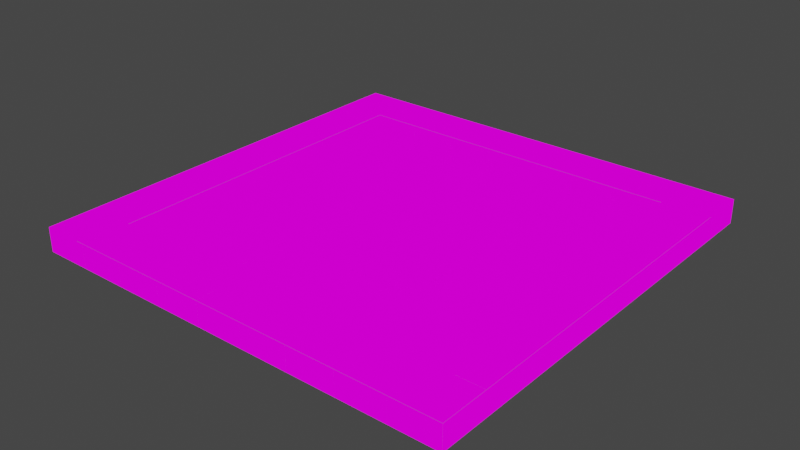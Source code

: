# Source: Canvas.blend  (saved by Blender 3.2.14; exported with 4.5.12 LTS)
import bpy
from mathutils import Matrix  # noqa: F401  (used for matrix-valued properties, if any)

bpy.ops.wm.read_factory_settings(use_empty=True)
scene = bpy.context.scene
scene.name = 'Scene'

# ---- collections
col_collection = bpy.data.collections.new('Collection'); scene.collection.children.link(col_collection)

# ---- images (referenced by path relative to the original .blend; pixels are not part of the script)
import os
ASSET_DIR = os.environ.get("B2B_ASSET_DIR", "")  # directory of the original .blend (textures are referenced by path, not embedded)
HERE = os.path.dirname(os.path.abspath(__file__))  # packed textures are extracted next to this script under _unpacked/

def load_image(name, relpath, width, height, colorspace="sRGB"):
    """Load a texture the original file referenced (path relative to the .blend, or extracted next to this script)."""
    p = next((c for c in (os.path.join(HERE, relpath), os.path.join(ASSET_DIR, relpath)) if relpath and os.path.exists(c)), "")
    if p:
        img = bpy.data.images.load(p, check_existing=True)
        img.name = name
    else:  # same state as the original file: an image datablock whose file is absent (Cycles renders it pink)
        img = bpy.data.images.new(name, width, height)
        img.source = "FILE"
        img.filepath = "//" + (relpath or name)
    img.colorspace_settings.name = colorspace
    return img
img_world_textures_png = load_image('World Textures.png', 'GitHub/CubeArtJam/Assets/World Textures.png', 1024, 1024, 'sRGB')
img_world_textures_png_001 = load_image('World Textures.png.001', 'GitHub/CubeArtJam/Assets/World Textures.png', 1024, 1024, 'sRGB')
img_world_textures_png_002 = load_image('World Textures.png.002', 'GitHub/CubeArtJam/Assets/World Textures.png', 1024, 1024, 'sRGB')
img_world_textures_png_003 = load_image('World Textures.png.003', 'GitHub/CubeArtJam/Assets/World Textures.png', 1024, 1024, 'sRGB')
img_world_textures_png_004 = load_image('World Textures.png.004', 'GitHub/CubeArtJam/Assets/World Textures.png', 1024, 1024, 'sRGB')
img_world_textures_png_005 = load_image('World Textures.png.005', 'GitHub/CubeArtJam/Assets/World Textures.png', 1024, 1024, 'sRGB')
img_world_textures_png_006 = load_image('World Textures.png.006', 'GitHub/CubeArtJam/Assets/World Textures.png', 1024, 1024, 'sRGB')
img_world_textures_png_007 = load_image('World Textures.png.007', 'GitHub/CubeArtJam/Assets/World Textures.png', 1024, 1024, 'sRGB')
img_world_textures_png_008 = load_image('World Textures.png.008', 'GitHub/CubeArtJam/Assets/World Textures.png', 1024, 1024, 'sRGB')
img_world_textures_png_013 = load_image('World Textures.png.013', 'GitHub/CubeArtJam/Assets/World Textures.png', 1024, 1024, 'sRGB')
img_world_textures_png_014 = load_image('World Textures.png.014', 'GitHub/CubeArtJam/Assets/World Textures.png', 1024, 1024, 'sRGB')

# ---- materials (node trees are filled in below, after node groups)
mat_canvas_1 = bpy.data.materials.new('Canvas 1')
mat_canvas_1.use_transparent_shadow = False
mat_canvas_2 = bpy.data.materials.new('Canvas 2')
mat_canvas_2.use_transparent_shadow = False
mat_frame_edge_001 = bpy.data.materials.new('Frame Edge.001')
mat_frame_edge_001.use_transparent_shadow = False
mat_frame_edge = bpy.data.materials.new('Frame Edge')
mat_frame_edge.use_transparent_shadow = False
mat_canvas_edge_1 = bpy.data.materials.new('Canvas Edge 1')
mat_canvas_edge_1.use_transparent_shadow = False
mat_canvas_edge_2 = bpy.data.materials.new('Canvas Edge 2')
mat_canvas_edge_2.use_transparent_shadow = False
mat_frame_corner_1 = bpy.data.materials.new('Frame Corner 1')
mat_frame_corner_1.use_transparent_shadow = False
mat_frame_corner_2 = bpy.data.materials.new('Frame Corner 2')
mat_frame_corner_2.use_transparent_shadow = False
mat_frame_edge_002 = bpy.data.materials.new('Frame Edge.002')
mat_frame_edge_002.use_transparent_shadow = False
mat_frame_edge_003 = bpy.data.materials.new('Frame Edge.003')
mat_frame_edge_003.use_transparent_shadow = False
mat_frame_edge_004 = bpy.data.materials.new('Frame Edge.004')
mat_frame_edge_004.use_transparent_shadow = False
mat_frame_edge_005 = bpy.data.materials.new('Frame Edge.005')
mat_frame_edge_005.use_transparent_shadow = False
mat_frame_edge_006 = bpy.data.materials.new('Frame Edge.006')
mat_frame_edge_006.use_transparent_shadow = False
mat_frame_edge_007 = bpy.data.materials.new('Frame Edge.007')
mat_frame_edge_007.use_transparent_shadow = False
mat_frame_edge_008 = bpy.data.materials.new('Frame Edge.008')
mat_frame_edge_008.use_transparent_shadow = False
mat_frame_edge_009 = bpy.data.materials.new('Frame Edge.009')
mat_frame_edge_009.use_transparent_shadow = False
mat_frame_edge_010 = bpy.data.materials.new('Frame Edge.010')
mat_frame_edge_010.use_transparent_shadow = False
mat_frame_edge_011 = bpy.data.materials.new('Frame Edge.011')
mat_frame_edge_011.use_transparent_shadow = False
mat_frame_edge_012 = bpy.data.materials.new('Frame Edge.012')
mat_frame_edge_012.use_transparent_shadow = False
mat_frame_edge_013 = bpy.data.materials.new('Frame Edge.013')
mat_frame_edge_013.use_transparent_shadow = False
mat_frame_edge_014 = bpy.data.materials.new('Frame Edge.014')
mat_frame_edge_014.use_transparent_shadow = False
mat_frame_edge_015 = bpy.data.materials.new('Frame Edge.015')
mat_frame_edge_015.use_transparent_shadow = False
mat_frame_edge_016 = bpy.data.materials.new('Frame Edge.016')
mat_frame_edge_016.use_transparent_shadow = False
mat_frame_edge_017 = bpy.data.materials.new('Frame Edge.017')
mat_frame_edge_017.use_transparent_shadow = False
mat_canvas_corner_1 = bpy.data.materials.new('Canvas Corner 1')
mat_canvas_corner_1.use_transparent_shadow = False
mat_canvas_edge_2_001 = bpy.data.materials.new('Canvas Edge 2.001')
mat_canvas_edge_2_001.use_transparent_shadow = False
mat_canvas_edge_2_002 = bpy.data.materials.new('Canvas Edge 2.002')
mat_canvas_edge_2_002.use_transparent_shadow = False

# ---- material node trees
mat_canvas_1.use_nodes = True; mat_canvas_1.node_tree.nodes.clear()
_N = mat_canvas_1.node_tree.nodes; _L = mat_canvas_1.node_tree.links
n0 = _N.new('ShaderNodeOutputMaterial'); n0.name = 'Material Output'; n0.location = (300, 300)
n1 = _N.new('ShaderNodeEmission'); n1.name = 'Emission'; n1.location = (10, 300)
n2 = _N.new('ShaderNodeTexImage'); n2.name = 'Image Texture'; n2.location = (-280, 260)
n2.image = img_world_textures_png
n2.interpolation = 'Closest'
_L.new(n1.outputs[0], n0.inputs[0])
_L.new(n2.outputs[0], n1.inputs[0])
n0.is_active_output = True
mat_canvas_2.use_nodes = True; mat_canvas_2.node_tree.nodes.clear()
_N = mat_canvas_2.node_tree.nodes; _L = mat_canvas_2.node_tree.links
n0 = _N.new('ShaderNodeOutputMaterial'); n0.name = 'Material Output'; n0.location = (300, 300)
n1 = _N.new('ShaderNodeEmission'); n1.name = 'Emission'; n1.location = (10, 300)
n2 = _N.new('ShaderNodeTexImage'); n2.name = 'Image Texture'; n2.location = (-280, 260)
n2.image = img_world_textures_png
n2.interpolation = 'Closest'
_L.new(n1.outputs[0], n0.inputs[0])
_L.new(n2.outputs[0], n1.inputs[0])
n0.is_active_output = True
mat_frame_edge_001.use_nodes = True; mat_frame_edge_001.node_tree.nodes.clear()
_N = mat_frame_edge_001.node_tree.nodes; _L = mat_frame_edge_001.node_tree.links
n0 = _N.new('ShaderNodeOutputMaterial'); n0.name = 'Material Output'; n0.location = (300, 300)
n1 = _N.new('ShaderNodeEmission'); n1.name = 'Emission'; n1.location = (10, 300)
n2 = _N.new('ShaderNodeTexImage'); n2.name = 'Image Texture'; n2.location = (-280, 260)
n2.image = img_world_textures_png
n2.interpolation = 'Closest'
_L.new(n1.outputs[0], n0.inputs[0])
_L.new(n2.outputs[0], n1.inputs[0])
n0.is_active_output = True
mat_frame_edge.use_nodes = True; mat_frame_edge.node_tree.nodes.clear()
_N = mat_frame_edge.node_tree.nodes; _L = mat_frame_edge.node_tree.links
n0 = _N.new('ShaderNodeOutputMaterial'); n0.name = 'Material Output'; n0.location = (300, 300)
n1 = _N.new('ShaderNodeEmission'); n1.name = 'Emission'; n1.location = (10, 300)
n2 = _N.new('ShaderNodeTexImage'); n2.name = 'Image Texture'; n2.location = (-280, 260)
n2.image = img_world_textures_png
n2.interpolation = 'Closest'
_L.new(n1.outputs[0], n0.inputs[0])
_L.new(n2.outputs[0], n1.inputs[0])
n0.is_active_output = True
mat_canvas_edge_1.use_nodes = True; mat_canvas_edge_1.node_tree.nodes.clear()
_N = mat_canvas_edge_1.node_tree.nodes; _L = mat_canvas_edge_1.node_tree.links
n0 = _N.new('ShaderNodeOutputMaterial'); n0.name = 'Material Output'; n0.location = (300, 300)
n1 = _N.new('ShaderNodeEmission'); n1.name = 'Emission'; n1.location = (10, 300)
n2 = _N.new('ShaderNodeTexImage'); n2.name = 'Image Texture'; n2.location = (-280, 260)
n2.image = img_world_textures_png
n2.interpolation = 'Closest'
_L.new(n1.outputs[0], n0.inputs[0])
_L.new(n2.outputs[0], n1.inputs[0])
n0.is_active_output = True
mat_canvas_edge_2.use_nodes = True; mat_canvas_edge_2.node_tree.nodes.clear()
_N = mat_canvas_edge_2.node_tree.nodes; _L = mat_canvas_edge_2.node_tree.links
n0 = _N.new('ShaderNodeOutputMaterial'); n0.name = 'Material Output'; n0.location = (300, 300)
n1 = _N.new('ShaderNodeEmission'); n1.name = 'Emission'; n1.location = (10, 300)
n2 = _N.new('ShaderNodeTexImage'); n2.name = 'Image Texture'; n2.location = (-280, 260)
n2.image = img_world_textures_png
n2.interpolation = 'Closest'
_L.new(n1.outputs[0], n0.inputs[0])
_L.new(n2.outputs[0], n1.inputs[0])
n0.is_active_output = True
mat_frame_corner_1.use_nodes = True; mat_frame_corner_1.node_tree.nodes.clear()
_N = mat_frame_corner_1.node_tree.nodes; _L = mat_frame_corner_1.node_tree.links
n0 = _N.new('ShaderNodeOutputMaterial'); n0.name = 'Material Output'; n0.location = (300, 300)
n1 = _N.new('ShaderNodeEmission'); n1.name = 'Emission'; n1.location = (10, 300)
n2 = _N.new('ShaderNodeTexImage'); n2.name = 'Image Texture'; n2.location = (-280, 260)
n2.image = img_world_textures_png
n2.interpolation = 'Closest'
_L.new(n1.outputs[0], n0.inputs[0])
_L.new(n2.outputs[0], n1.inputs[0])
n0.is_active_output = True
mat_frame_corner_2.use_nodes = True; mat_frame_corner_2.node_tree.nodes.clear()
_N = mat_frame_corner_2.node_tree.nodes; _L = mat_frame_corner_2.node_tree.links
n0 = _N.new('ShaderNodeOutputMaterial'); n0.name = 'Material Output'; n0.location = (300, 300)
n1 = _N.new('ShaderNodeEmission'); n1.name = 'Emission'; n1.location = (10, 300)
n2 = _N.new('ShaderNodeTexImage'); n2.name = 'Image Texture'; n2.location = (-280, 260)
n2.image = img_world_textures_png
n2.interpolation = 'Closest'
_L.new(n1.outputs[0], n0.inputs[0])
_L.new(n2.outputs[0], n1.inputs[0])
n0.is_active_output = True
mat_frame_edge_002.use_nodes = True; mat_frame_edge_002.node_tree.nodes.clear()
_N = mat_frame_edge_002.node_tree.nodes; _L = mat_frame_edge_002.node_tree.links
n0 = _N.new('ShaderNodeOutputMaterial'); n0.name = 'Material Output'; n0.location = (300, 300)
n1 = _N.new('ShaderNodeEmission'); n1.name = 'Emission'; n1.location = (10, 300)
n2 = _N.new('ShaderNodeTexImage'); n2.name = 'Image Texture'; n2.location = (-280, 260)
n2.image = img_world_textures_png_001
n2.interpolation = 'Closest'
_L.new(n1.outputs[0], n0.inputs[0])
_L.new(n2.outputs[0], n1.inputs[0])
n0.is_active_output = True
mat_frame_edge_003.use_nodes = True; mat_frame_edge_003.node_tree.nodes.clear()
_N = mat_frame_edge_003.node_tree.nodes; _L = mat_frame_edge_003.node_tree.links
n0 = _N.new('ShaderNodeOutputMaterial'); n0.name = 'Material Output'; n0.location = (300, 300)
n1 = _N.new('ShaderNodeEmission'); n1.name = 'Emission'; n1.location = (10, 300)
n2 = _N.new('ShaderNodeTexImage'); n2.name = 'Image Texture'; n2.location = (-280, 260)
n2.image = img_world_textures_png_001
n2.interpolation = 'Closest'
_L.new(n1.outputs[0], n0.inputs[0])
_L.new(n2.outputs[0], n1.inputs[0])
n0.is_active_output = True
mat_frame_edge_004.use_nodes = True; mat_frame_edge_004.node_tree.nodes.clear()
_N = mat_frame_edge_004.node_tree.nodes; _L = mat_frame_edge_004.node_tree.links
n0 = _N.new('ShaderNodeOutputMaterial'); n0.name = 'Material Output'; n0.location = (300, 300)
n1 = _N.new('ShaderNodeEmission'); n1.name = 'Emission'; n1.location = (10, 300)
n2 = _N.new('ShaderNodeTexImage'); n2.name = 'Image Texture'; n2.location = (-280, 260)
n2.image = img_world_textures_png_002
n2.interpolation = 'Closest'
_L.new(n1.outputs[0], n0.inputs[0])
_L.new(n2.outputs[0], n1.inputs[0])
n0.is_active_output = True
mat_frame_edge_005.use_nodes = True; mat_frame_edge_005.node_tree.nodes.clear()
_N = mat_frame_edge_005.node_tree.nodes; _L = mat_frame_edge_005.node_tree.links
n0 = _N.new('ShaderNodeOutputMaterial'); n0.name = 'Material Output'; n0.location = (300, 300)
n1 = _N.new('ShaderNodeEmission'); n1.name = 'Emission'; n1.location = (10, 300)
n2 = _N.new('ShaderNodeTexImage'); n2.name = 'Image Texture'; n2.location = (-280, 260)
n2.image = img_world_textures_png_002
n2.interpolation = 'Closest'
_L.new(n1.outputs[0], n0.inputs[0])
_L.new(n2.outputs[0], n1.inputs[0])
n0.is_active_output = True
mat_frame_edge_006.use_nodes = True; mat_frame_edge_006.node_tree.nodes.clear()
_N = mat_frame_edge_006.node_tree.nodes; _L = mat_frame_edge_006.node_tree.links
n0 = _N.new('ShaderNodeOutputMaterial'); n0.name = 'Material Output'; n0.location = (300, 300)
n1 = _N.new('ShaderNodeEmission'); n1.name = 'Emission'; n1.location = (10, 300)
n2 = _N.new('ShaderNodeTexImage'); n2.name = 'Image Texture'; n2.location = (-280, 260)
n2.image = img_world_textures_png_003
n2.interpolation = 'Closest'
_L.new(n1.outputs[0], n0.inputs[0])
_L.new(n2.outputs[0], n1.inputs[0])
n0.is_active_output = True
mat_frame_edge_007.use_nodes = True; mat_frame_edge_007.node_tree.nodes.clear()
_N = mat_frame_edge_007.node_tree.nodes; _L = mat_frame_edge_007.node_tree.links
n0 = _N.new('ShaderNodeOutputMaterial'); n0.name = 'Material Output'; n0.location = (300, 300)
n1 = _N.new('ShaderNodeEmission'); n1.name = 'Emission'; n1.location = (10, 300)
n2 = _N.new('ShaderNodeTexImage'); n2.name = 'Image Texture'; n2.location = (-280, 260)
n2.image = img_world_textures_png_003
n2.interpolation = 'Closest'
_L.new(n1.outputs[0], n0.inputs[0])
_L.new(n2.outputs[0], n1.inputs[0])
n0.is_active_output = True
mat_frame_edge_008.use_nodes = True; mat_frame_edge_008.node_tree.nodes.clear()
_N = mat_frame_edge_008.node_tree.nodes; _L = mat_frame_edge_008.node_tree.links
n0 = _N.new('ShaderNodeOutputMaterial'); n0.name = 'Material Output'; n0.location = (300, 300)
n1 = _N.new('ShaderNodeEmission'); n1.name = 'Emission'; n1.location = (10, 300)
n2 = _N.new('ShaderNodeTexImage'); n2.name = 'Image Texture'; n2.location = (-280, 260)
n2.image = img_world_textures_png_004
n2.interpolation = 'Closest'
_L.new(n1.outputs[0], n0.inputs[0])
_L.new(n2.outputs[0], n1.inputs[0])
n0.is_active_output = True
mat_frame_edge_009.use_nodes = True; mat_frame_edge_009.node_tree.nodes.clear()
_N = mat_frame_edge_009.node_tree.nodes; _L = mat_frame_edge_009.node_tree.links
n0 = _N.new('ShaderNodeOutputMaterial'); n0.name = 'Material Output'; n0.location = (300, 300)
n1 = _N.new('ShaderNodeEmission'); n1.name = 'Emission'; n1.location = (10, 300)
n2 = _N.new('ShaderNodeTexImage'); n2.name = 'Image Texture'; n2.location = (-280, 260)
n2.image = img_world_textures_png_004
n2.interpolation = 'Closest'
_L.new(n1.outputs[0], n0.inputs[0])
_L.new(n2.outputs[0], n1.inputs[0])
n0.is_active_output = True
mat_frame_edge_010.use_nodes = True; mat_frame_edge_010.node_tree.nodes.clear()
_N = mat_frame_edge_010.node_tree.nodes; _L = mat_frame_edge_010.node_tree.links
n0 = _N.new('ShaderNodeOutputMaterial'); n0.name = 'Material Output'; n0.location = (300, 300)
n1 = _N.new('ShaderNodeEmission'); n1.name = 'Emission'; n1.location = (10, 300)
n2 = _N.new('ShaderNodeTexImage'); n2.name = 'Image Texture'; n2.location = (-280, 260)
n2.image = img_world_textures_png_005
n2.interpolation = 'Closest'
_L.new(n1.outputs[0], n0.inputs[0])
_L.new(n2.outputs[0], n1.inputs[0])
n0.is_active_output = True
mat_frame_edge_011.use_nodes = True; mat_frame_edge_011.node_tree.nodes.clear()
_N = mat_frame_edge_011.node_tree.nodes; _L = mat_frame_edge_011.node_tree.links
n0 = _N.new('ShaderNodeOutputMaterial'); n0.name = 'Material Output'; n0.location = (300, 300)
n1 = _N.new('ShaderNodeEmission'); n1.name = 'Emission'; n1.location = (10, 300)
n2 = _N.new('ShaderNodeTexImage'); n2.name = 'Image Texture'; n2.location = (-280, 260)
n2.image = img_world_textures_png_005
n2.interpolation = 'Closest'
_L.new(n1.outputs[0], n0.inputs[0])
_L.new(n2.outputs[0], n1.inputs[0])
n0.is_active_output = True
mat_frame_edge_012.use_nodes = True; mat_frame_edge_012.node_tree.nodes.clear()
_N = mat_frame_edge_012.node_tree.nodes; _L = mat_frame_edge_012.node_tree.links
n0 = _N.new('ShaderNodeOutputMaterial'); n0.name = 'Material Output'; n0.location = (300, 300)
n1 = _N.new('ShaderNodeEmission'); n1.name = 'Emission'; n1.location = (10, 300)
n2 = _N.new('ShaderNodeTexImage'); n2.name = 'Image Texture'; n2.location = (-280, 260)
n2.image = img_world_textures_png_006
n2.interpolation = 'Closest'
_L.new(n1.outputs[0], n0.inputs[0])
_L.new(n2.outputs[0], n1.inputs[0])
n0.is_active_output = True
mat_frame_edge_013.use_nodes = True; mat_frame_edge_013.node_tree.nodes.clear()
_N = mat_frame_edge_013.node_tree.nodes; _L = mat_frame_edge_013.node_tree.links
n0 = _N.new('ShaderNodeOutputMaterial'); n0.name = 'Material Output'; n0.location = (300, 300)
n1 = _N.new('ShaderNodeEmission'); n1.name = 'Emission'; n1.location = (10, 300)
n2 = _N.new('ShaderNodeTexImage'); n2.name = 'Image Texture'; n2.location = (-280, 260)
n2.image = img_world_textures_png_006
n2.interpolation = 'Closest'
_L.new(n1.outputs[0], n0.inputs[0])
_L.new(n2.outputs[0], n1.inputs[0])
n0.is_active_output = True
mat_frame_edge_014.use_nodes = True; mat_frame_edge_014.node_tree.nodes.clear()
_N = mat_frame_edge_014.node_tree.nodes; _L = mat_frame_edge_014.node_tree.links
n0 = _N.new('ShaderNodeOutputMaterial'); n0.name = 'Material Output'; n0.location = (300, 300)
n1 = _N.new('ShaderNodeEmission'); n1.name = 'Emission'; n1.location = (10, 300)
n2 = _N.new('ShaderNodeTexImage'); n2.name = 'Image Texture'; n2.location = (-280, 260)
n2.image = img_world_textures_png_007
n2.interpolation = 'Closest'
_L.new(n1.outputs[0], n0.inputs[0])
_L.new(n2.outputs[0], n1.inputs[0])
n0.is_active_output = True
mat_frame_edge_015.use_nodes = True; mat_frame_edge_015.node_tree.nodes.clear()
_N = mat_frame_edge_015.node_tree.nodes; _L = mat_frame_edge_015.node_tree.links
n0 = _N.new('ShaderNodeOutputMaterial'); n0.name = 'Material Output'; n0.location = (300, 300)
n1 = _N.new('ShaderNodeEmission'); n1.name = 'Emission'; n1.location = (10, 300)
n2 = _N.new('ShaderNodeTexImage'); n2.name = 'Image Texture'; n2.location = (-280, 260)
n2.image = img_world_textures_png_007
n2.interpolation = 'Closest'
_L.new(n1.outputs[0], n0.inputs[0])
_L.new(n2.outputs[0], n1.inputs[0])
n0.is_active_output = True
mat_frame_edge_016.use_nodes = True; mat_frame_edge_016.node_tree.nodes.clear()
_N = mat_frame_edge_016.node_tree.nodes; _L = mat_frame_edge_016.node_tree.links
n0 = _N.new('ShaderNodeOutputMaterial'); n0.name = 'Material Output'; n0.location = (300, 300)
n1 = _N.new('ShaderNodeEmission'); n1.name = 'Emission'; n1.location = (10, 300)
n2 = _N.new('ShaderNodeTexImage'); n2.name = 'Image Texture'; n2.location = (-280, 260)
n2.image = img_world_textures_png_008
n2.interpolation = 'Closest'
_L.new(n1.outputs[0], n0.inputs[0])
_L.new(n2.outputs[0], n1.inputs[0])
n0.is_active_output = True
mat_frame_edge_017.use_nodes = True; mat_frame_edge_017.node_tree.nodes.clear()
_N = mat_frame_edge_017.node_tree.nodes; _L = mat_frame_edge_017.node_tree.links
n0 = _N.new('ShaderNodeOutputMaterial'); n0.name = 'Material Output'; n0.location = (300, 300)
n1 = _N.new('ShaderNodeEmission'); n1.name = 'Emission'; n1.location = (10, 300)
n2 = _N.new('ShaderNodeTexImage'); n2.name = 'Image Texture'; n2.location = (-280, 260)
n2.image = img_world_textures_png_008
n2.interpolation = 'Closest'
_L.new(n1.outputs[0], n0.inputs[0])
_L.new(n2.outputs[0], n1.inputs[0])
n0.is_active_output = True
mat_canvas_corner_1.use_nodes = True; mat_canvas_corner_1.node_tree.nodes.clear()
_N = mat_canvas_corner_1.node_tree.nodes; _L = mat_canvas_corner_1.node_tree.links
n0 = _N.new('ShaderNodeOutputMaterial'); n0.name = 'Material Output'; n0.location = (300, 300)
n1 = _N.new('ShaderNodeEmission'); n1.name = 'Emission'; n1.location = (10, 300)
n2 = _N.new('ShaderNodeTexImage'); n2.name = 'Image Texture'; n2.location = (-280, 260)
n2.image = img_world_textures_png
n2.interpolation = 'Closest'
_L.new(n1.outputs[0], n0.inputs[0])
_L.new(n2.outputs[0], n1.inputs[0])
n0.is_active_output = True
mat_canvas_edge_2_001.use_nodes = True; mat_canvas_edge_2_001.node_tree.nodes.clear()
_N = mat_canvas_edge_2_001.node_tree.nodes; _L = mat_canvas_edge_2_001.node_tree.links
n0 = _N.new('ShaderNodeOutputMaterial'); n0.name = 'Material Output'; n0.location = (300, 300)
n1 = _N.new('ShaderNodeEmission'); n1.name = 'Emission'; n1.location = (10, 300)
n2 = _N.new('ShaderNodeTexImage'); n2.name = 'Image Texture'; n2.location = (-280, 260)
n2.image = img_world_textures_png_013
n2.interpolation = 'Closest'
_L.new(n1.outputs[0], n0.inputs[0])
_L.new(n2.outputs[0], n1.inputs[0])
n0.is_active_output = True
mat_canvas_edge_2_002.use_nodes = True; mat_canvas_edge_2_002.node_tree.nodes.clear()
_N = mat_canvas_edge_2_002.node_tree.nodes; _L = mat_canvas_edge_2_002.node_tree.links
n0 = _N.new('ShaderNodeOutputMaterial'); n0.name = 'Material Output'; n0.location = (300, 300)
n1 = _N.new('ShaderNodeEmission'); n1.name = 'Emission'; n1.location = (10, 300)
n2 = _N.new('ShaderNodeTexImage'); n2.name = 'Image Texture'; n2.location = (-280, 260)
n2.image = img_world_textures_png_014
n2.interpolation = 'Closest'
_L.new(n1.outputs[0], n0.inputs[0])
_L.new(n2.outputs[0], n1.inputs[0])
n0.is_active_output = True

# ---- world
world_world = bpy.data.worlds.new('World'); scene.world = world_world
world_world.use_nodes = True; world_world.node_tree.nodes.clear()
_N = world_world.node_tree.nodes; _L = world_world.node_tree.links
n0 = _N.new('ShaderNodeOutputWorld'); n0.name = 'World Output'; n0.location = (300, 300)
n1 = _N.new('ShaderNodeBackground'); n1.name = 'Background'; n1.location = (10, 300)
n1.inputs[0].default_value = (0.05088, 0.05088, 0.05088, 1.0)
_L.new(n1.outputs[0], n0.inputs[0])
n0.is_active_output = True
world_world.color = (0.05088, 0.05088, 0.05088)
world_world.use_sun_shadow = False
world_world.sun_shadow_jitter_overblur = 0.0

# ---- meshes
me_plane = bpy.data.meshes.new('Plane')
me_plane.from_pydata([(-1.0, -1.0, 0.0), (1.0, -1.0, 0.0), (-1.0, 1.0, 0.0), (1.0, 1.0, 0.0)], [], [(0, 1, 3, 2)])
_uv = me_plane.uv_layers.new(name='UVMap')
_uv.uv.foreach_set('vector', [0.0, 0.5, 0.3341, 0.5, 0.3341, 0.75, 0.0, 0.75])
me_plane.materials.append(mat_canvas_1)
me_plane.update()
me_plane_001 = bpy.data.meshes.new('Plane.001')
me_plane_001.from_pydata([(-1.0, -1.0, 0.0), (1.0, -1.0, 0.0), (-1.0, 1.0, 0.0), (1.0, 1.0, 0.0)], [], [(0, 1, 3, 2)])
_uv = me_plane_001.uv_layers.new(name='UVMap')
_uv.uv.foreach_set('vector', [0.6677, 0.5, 1.0, 0.5, 1.0, 0.75, 0.6677, 0.75])
me_plane_001.materials.append(mat_canvas_2)
me_plane_001.update()
me_plane_002 = bpy.data.meshes.new('Plane.002')
me_plane_002.from_pydata([(-1.0, -1.0, 0.0), (1.0, -1.0, 0.0), (-1.0, 1.0, 0.0), (1.0, 1.0, 0.0)], [], [(0, 1, 3, 2)])
_uv = me_plane_002.uv_layers.new(name='UVMap')
_uv.uv.foreach_set('vector', [0.0, 0.5, 0.3341, 0.5, 0.3341, 0.75, 0.0, 0.75])
me_plane_002.materials.append(mat_canvas_1)
me_plane_002.update()
me_plane_003 = bpy.data.meshes.new('Plane.003')
me_plane_003.from_pydata([(-1.0, -1.0, 0.0), (1.0, -1.0, 0.0), (-1.0, 1.0, 0.0), (1.0, 1.0, 0.0)], [], [(0, 1, 3, 2)])
_uv = me_plane_003.uv_layers.new(name='UVMap')
_uv.uv.foreach_set('vector', [0.6677, 0.5, 1.0, 0.5, 1.0, 0.75, 0.6677, 0.75])
me_plane_003.materials.append(mat_canvas_2)
me_plane_003.update()
me_plane_004 = bpy.data.meshes.new('Plane.004')
me_plane_004.from_pydata([(-1.0, -1.0, 0.0), (1.0, -1.0, 0.0), (-1.0, 1.0, 0.0), (1.0, 1.0, 0.0)], [], [(0, 1, 3, 2)])
_uv = me_plane_004.uv_layers.new(name='UVMap')
_uv.uv.foreach_set('vector', [0.0, 0.5, 0.3341, 0.5, 0.3341, 0.75, 0.0, 0.75])
me_plane_004.materials.append(mat_canvas_1)
me_plane_004.update()
me_plane_005 = bpy.data.meshes.new('Plane.005')
me_plane_005.from_pydata([(-1.0, -1.0, 0.0), (1.0, -1.0, 0.0), (-1.0, 1.0, 0.0), (1.0, 1.0, 0.0)], [], [(0, 1, 3, 2)])
_uv = me_plane_005.uv_layers.new(name='UVMap')
_uv.uv.foreach_set('vector', [0.6677, 0.5, 1.0, 0.5, 1.0, 0.75, 0.6677, 0.75])
me_plane_005.materials.append(mat_canvas_2)
me_plane_005.update()
me_plane_006 = bpy.data.meshes.new('Plane.006')
me_plane_006.from_pydata([(-1.0, -1.0, 0.0), (1.0, -1.0, 0.0), (-1.0, 1.0, 0.0), (1.0, 1.0, 0.0)], [], [(0, 1, 3, 2)])
_uv = me_plane_006.uv_layers.new(name='UVMap')
_uv.uv.foreach_set('vector', [0.0, 0.5, 0.3341, 0.5, 0.3341, 0.75, 0.0, 0.75])
me_plane_006.materials.append(mat_canvas_1)
me_plane_006.update()
me_plane_007 = bpy.data.meshes.new('Plane.007')
me_plane_007.from_pydata([(-1.0, -1.0, 0.0), (1.0, -1.0, 0.0), (-1.0, 1.0, 0.0), (1.0, 1.0, 0.0)], [], [(0, 1, 3, 2)])
_uv = me_plane_007.uv_layers.new(name='UVMap')
_uv.uv.foreach_set('vector', [0.6677, 0.5, 1.0, 0.5, 1.0, 0.75, 0.6677, 0.75])
me_plane_007.materials.append(mat_canvas_2)
me_plane_007.update()
me_plane_008 = bpy.data.meshes.new('Plane.008')
me_plane_008.from_pydata([(-1.0, -1.0, 0.0), (1.0, -1.0, 0.0), (-1.0, 1.0, 0.0), (1.0, 1.0, 0.0)], [], [(0, 1, 3, 2)])
_uv = me_plane_008.uv_layers.new(name='UVMap')
_uv.uv.foreach_set('vector', [0.0, 0.5, 0.3341, 0.5, 0.3341, 0.75, 0.0, 0.75])
me_plane_008.materials.append(mat_canvas_1)
me_plane_008.update()
me_plane_009 = bpy.data.meshes.new('Plane.009')
me_plane_009.from_pydata([(-1.0, -1.0, 0.0), (1.0, -1.0, 0.0), (-1.0, 1.0, 0.0), (1.0, 1.0, 0.0)], [], [(0, 1, 3, 2)])
_uv = me_plane_009.uv_layers.new(name='UVMap')
_uv.uv.foreach_set('vector', [0.6677, 0.5, 1.0, 0.5, 1.0, 0.75, 0.6677, 0.75])
me_plane_009.materials.append(mat_canvas_2)
me_plane_009.update()
me_plane_010 = bpy.data.meshes.new('Plane.010')
me_plane_010.from_pydata([(-1.0, -1.0, 0.0), (1.0, -1.0, 0.0), (-1.0, 1.0, 0.0), (1.0, 1.0, 0.0)], [], [(0, 1, 3, 2)])
_uv = me_plane_010.uv_layers.new(name='UVMap')
_uv.uv.foreach_set('vector', [0.0, 0.5, 0.3341, 0.5, 0.3341, 0.75, 0.0, 0.75])
me_plane_010.materials.append(mat_canvas_1)
me_plane_010.update()
me_plane_011 = bpy.data.meshes.new('Plane.011')
me_plane_011.from_pydata([(-1.0, -1.0, 0.0), (1.0, -1.0, 0.0), (-1.0, 1.0, 0.0), (1.0, 1.0, 0.0)], [], [(0, 1, 3, 2)])
_uv = me_plane_011.uv_layers.new(name='UVMap')
_uv.uv.foreach_set('vector', [0.6677, 0.5, 1.0, 0.5, 1.0, 0.75, 0.6677, 0.75])
me_plane_011.materials.append(mat_canvas_2)
me_plane_011.update()
me_plane_012 = bpy.data.meshes.new('Plane.012')
me_plane_012.from_pydata([(-1.0, -1.0, 0.0), (1.0, -1.0, 0.0), (-1.0, 1.0, 0.0), (1.0, 1.0, 0.0)], [], [(0, 1, 3, 2)])
_uv = me_plane_012.uv_layers.new(name='UVMap')
_uv.uv.foreach_set('vector', [0.6677, 0.5, 1.0, 0.5, 1.0, 0.75, 0.6677, 0.75])
me_plane_012.materials.append(mat_canvas_2)
me_plane_012.update()
me_plane_013 = bpy.data.meshes.new('Plane.013')
me_plane_013.from_pydata([(-1.0, -1.0, 0.0), (1.0, -1.0, 0.0), (-1.0, 1.0, 0.0), (1.0, 1.0, 0.0)], [], [(0, 1, 3, 2)])
_uv = me_plane_013.uv_layers.new(name='UVMap')
_uv.uv.foreach_set('vector', [0.0, 0.5, 0.3341, 0.5, 0.3341, 0.75, 0.0, 0.75])
me_plane_013.materials.append(mat_canvas_1)
me_plane_013.update()
me_plane_014 = bpy.data.meshes.new('Plane.014')
me_plane_014.from_pydata([(-1.0, -1.0, 0.0), (1.0, -1.0, 0.0), (-1.0, 1.0, 0.0), (1.0, 1.0, 0.0)], [], [(0, 1, 3, 2)])
_uv = me_plane_014.uv_layers.new(name='UVMap')
_uv.uv.foreach_set('vector', [0.6677, 0.5, 1.0, 0.5, 1.0, 0.75, 0.6677, 0.75])
me_plane_014.materials.append(mat_canvas_2)
me_plane_014.update()
me_plane_015 = bpy.data.meshes.new('Plane.015')
me_plane_015.from_pydata([(-1.0, -1.0, 0.0), (1.0, -1.0, 0.0), (-1.0, 1.0, 0.0), (1.0, 1.0, 0.0)], [], [(0, 1, 3, 2)])
_uv = me_plane_015.uv_layers.new(name='UVMap')
_uv.uv.foreach_set('vector', [0.0, 0.5, 0.3341, 0.5, 0.3341, 0.75, 0.0, 0.75])
me_plane_015.materials.append(mat_canvas_1)
me_plane_015.update()
me_plane_016 = bpy.data.meshes.new('Plane.016')
me_plane_016.from_pydata([(-1.0, -1.0, 0.0), (1.0, -1.0, 0.0), (-1.0, 1.0, 0.0), (1.0, 1.0, 0.0)], [], [(0, 1, 3, 2)])
_uv = me_plane_016.uv_layers.new(name='UVMap')
_uv.uv.foreach_set('vector', [0.0, 0.5, 0.3341, 0.5, 0.3341, 0.75, 0.0, 0.75])
me_plane_016.materials.append(mat_canvas_1)
me_plane_016.update()
me_plane_017 = bpy.data.meshes.new('Plane.017')
me_plane_017.from_pydata([(-1.0, -1.0, 0.0), (1.0, -1.0, 0.0), (-1.0, 1.0, 0.0), (1.0, 1.0, 0.0)], [], [(0, 1, 3, 2)])
_uv = me_plane_017.uv_layers.new(name='UVMap')
_uv.uv.foreach_set('vector', [0.6677, 0.5, 1.0, 0.5, 1.0, 0.75, 0.6677, 0.75])
me_plane_017.materials.append(mat_canvas_2)
me_plane_017.update()
me_plane_018 = bpy.data.meshes.new('Plane.018')
me_plane_018.from_pydata([(-1.0, -1.0, 0.0), (1.0, -1.0, 0.0), (-1.0, 1.0, 0.0), (1.0, 1.0, 0.0)], [], [(0, 1, 3, 2)])
_uv = me_plane_018.uv_layers.new(name='UVMap')
_uv.uv.foreach_set('vector', [0.6677, 0.5, 1.0, 0.5, 1.0, 0.75, 0.6677, 0.75])
me_plane_018.materials.append(mat_canvas_2)
me_plane_018.update()
me_plane_019 = bpy.data.meshes.new('Plane.019')
me_plane_019.from_pydata([(-1.0, -1.0, 0.0), (1.0, -1.0, 0.0), (-1.0, 1.0, 0.0), (1.0, 1.0, 0.0)], [], [(0, 1, 3, 2)])
_uv = me_plane_019.uv_layers.new(name='UVMap')
_uv.uv.foreach_set('vector', [0.0, 0.5, 0.3341, 0.5, 0.3341, 0.75, 0.0, 0.75])
me_plane_019.materials.append(mat_canvas_1)
me_plane_019.update()
me_plane_020 = bpy.data.meshes.new('Plane.020')
me_plane_020.from_pydata([(-1.0, -1.0, 0.0), (1.0, -1.0, 0.0), (-1.0, 1.0, 0.0), (1.0, 1.0, 0.0)], [], [(0, 1, 3, 2)])
_uv = me_plane_020.uv_layers.new(name='UVMap')
_uv.uv.foreach_set('vector', [0.0, 0.5, 0.3341, 0.5, 0.3341, 0.75, 0.0, 0.75])
me_plane_020.materials.append(mat_canvas_1)
me_plane_020.update()
me_plane_021 = bpy.data.meshes.new('Plane.021')
me_plane_021.from_pydata([(-1.0, -1.0, 0.0), (1.0, -1.0, 0.0), (-1.0, 1.0, 0.0), (1.0, 1.0, 0.0)], [], [(0, 1, 3, 2)])
_uv = me_plane_021.uv_layers.new(name='UVMap')
_uv.uv.foreach_set('vector', [0.0, 0.5, 0.3341, 0.5, 0.3341, 0.75, 0.0, 0.75])
me_plane_021.materials.append(mat_canvas_1)
me_plane_021.update()
me_plane_022 = bpy.data.meshes.new('Plane.022')
me_plane_022.from_pydata([(-1.0, -1.0, 0.0), (1.0, -1.0, 0.0), (-1.0, 1.0, 0.0), (1.0, 1.0, 0.0)], [], [(0, 1, 3, 2)])
_uv = me_plane_022.uv_layers.new(name='UVMap')
_uv.uv.foreach_set('vector', [0.6677, 0.5, 1.0, 0.5, 1.0, 0.75, 0.6677, 0.75])
me_plane_022.materials.append(mat_canvas_2)
me_plane_022.update()
me_plane_023 = bpy.data.meshes.new('Plane.023')
me_plane_023.from_pydata([(-1.0, -1.0, 0.0), (1.0, -1.0, 0.0), (-1.0, 1.0, 0.0), (1.0, 1.0, 0.0)], [], [(0, 1, 3, 2)])
_uv = me_plane_023.uv_layers.new(name='UVMap')
_uv.uv.foreach_set('vector', [0.0, 0.5, 0.3341, 0.5, 0.3341, 0.75, 0.0, 0.75])
me_plane_023.materials.append(mat_canvas_1)
me_plane_023.update()
me_plane_024 = bpy.data.meshes.new('Plane.024')
me_plane_024.from_pydata([(-1.0, -1.0, 0.0), (1.0, -1.0, 0.0), (-1.0, 1.0, 0.0), (1.0, 1.0, 0.0)], [], [(0, 1, 3, 2)])
_uv = me_plane_024.uv_layers.new(name='UVMap')
_uv.uv.foreach_set('vector', [0.6677, 0.5, 1.0, 0.5, 1.0, 0.75, 0.6677, 0.75])
me_plane_024.materials.append(mat_canvas_2)
me_plane_024.update()
me_plane_025 = bpy.data.meshes.new('Plane.025')
me_plane_025.from_pydata([(-1.0, -1.0, 0.0), (1.0, -1.0, 0.0), (-1.0, 1.0, 0.0), (1.0, 1.0, 0.0)], [], [(0, 1, 3, 2)])
_uv = me_plane_025.uv_layers.new(name='UVMap')
_uv.uv.foreach_set('vector', [0.3355, 0.7494, 0.3355, 0.6256, 0.6644, 0.6256, 0.6644, 0.7494])
me_plane_025.materials.append(mat_frame_edge_001)
me_plane_025.update()
me_plane_026 = bpy.data.meshes.new('Plane.026')
me_plane_026.from_pydata([(-1.0, -1.0, 0.0), (1.0, -1.0, 0.0), (-1.0, 1.0, 0.0), (1.0, 1.0, 0.0)], [], [(0, 1, 3, 2)])
_uv = me_plane_026.uv_layers.new(name='UVMap')
_uv.uv.foreach_set('vector', [0.3347, 0.75, 0.667, 0.75, 0.667, 1.0, 0.3347, 1.0])
me_plane_026.materials.append(mat_frame_edge)
me_plane_026.update()
me_plane_027 = bpy.data.meshes.new('Plane.027')
me_plane_027.from_pydata([(-1.0, -1.0, 0.0), (1.0, -1.0, 0.0), (-1.0, 1.0, 0.0), (1.0, 1.0, 0.0)], [], [(0, 1, 3, 2)])
_uv = me_plane_027.uv_layers.new(name='UVMap')
_uv.uv.foreach_set('vector', [0.3347, 0.75, 0.667, 0.75, 0.667, 1.0, 0.3347, 1.0])
me_plane_027.materials.append(mat_frame_edge)
me_plane_027.update()
me_plane_028 = bpy.data.meshes.new('Plane.028')
me_plane_028.from_pydata([(-1.0, -1.0, 0.0), (1.0, -1.0, 0.0), (-1.0, 1.0, 0.0), (1.0, 1.0, 0.0)], [], [(0, 1, 3, 2)])
_uv = me_plane_028.uv_layers.new(name='UVMap')
_uv.uv.foreach_set('vector', [0.3355, 0.7494, 0.3355, 0.6256, 0.6644, 0.6256, 0.6644, 0.7494])
me_plane_028.materials.append(mat_frame_edge_001)
me_plane_028.update()
me_plane_029 = bpy.data.meshes.new('Plane.029')
me_plane_029.from_pydata([(-1.0, -1.0, 0.0), (1.0, -1.0, 0.0), (-1.0, 1.0, 0.0), (1.0, 1.0, 0.0)], [], [(0, 1, 3, 2)])
_uv = me_plane_029.uv_layers.new(name='UVMap')
_uv.uv.foreach_set('vector', [0.3347, 0.75, 0.667, 0.75, 0.667, 1.0, 0.3347, 1.0])
me_plane_029.materials.append(mat_frame_edge)
me_plane_029.update()
me_plane_030 = bpy.data.meshes.new('Plane.030')
me_plane_030.from_pydata([(-1.0, -1.0, 0.0), (1.0, -1.0, 0.0), (-1.0, 1.0, 0.0), (1.0, 1.0, 0.0)], [], [(0, 1, 3, 2)])
_uv = me_plane_030.uv_layers.new(name='UVMap')
_uv.uv.foreach_set('vector', [0.3355, 0.7494, 0.3355, 0.6256, 0.6644, 0.6256, 0.6644, 0.7494])
me_plane_030.materials.append(mat_frame_edge_001)
me_plane_030.update()
me_plane_031 = bpy.data.meshes.new('Plane.031')
me_plane_031.from_pydata([(-1.0, -1.0, 0.0), (1.0, -1.0, 0.0), (-1.0, 1.0, 0.0), (1.0, 1.0, 0.0)], [], [(0, 1, 3, 2)])
_uv = me_plane_031.uv_layers.new(name='UVMap')
_uv.uv.foreach_set('vector', [0.3347, 0.75, 0.667, 0.75, 0.667, 1.0, 0.3347, 1.0])
me_plane_031.materials.append(mat_frame_edge)
me_plane_031.update()
me_plane_032 = bpy.data.meshes.new('Plane.032')
me_plane_032.from_pydata([(-1.0, -1.0, 0.0), (1.0, -1.0, 0.0), (-1.0, 1.0, 0.0), (1.0, 1.0, 0.0)], [], [(0, 1, 3, 2)])
_uv = me_plane_032.uv_layers.new(name='UVMap')
_uv.uv.foreach_set('vector', [0.3355, 0.7494, 0.3355, 0.6256, 0.6644, 0.6256, 0.6644, 0.7494])
me_plane_032.materials.append(mat_frame_edge_001)
me_plane_032.update()
me_plane_033 = bpy.data.meshes.new('Plane.033')
me_plane_033.from_pydata([(-1.0, -1.0, 0.0), (1.0, -1.0, 0.0), (-1.0, 1.0, 0.0), (1.0, 1.0, 0.0)], [], [(0, 1, 3, 2)])
_uv = me_plane_033.uv_layers.new(name='UVMap')
_uv.uv.foreach_set('vector', [0.3347, 0.75, 0.667, 0.75, 0.667, 1.0, 0.3347, 1.0])
me_plane_033.materials.append(mat_frame_edge)
me_plane_033.update()
me_plane_034 = bpy.data.meshes.new('Plane.034')
me_plane_034.from_pydata([(-1.0, -1.0, 0.0), (1.0, -1.0, 0.0), (-1.0, 1.0, 0.0), (1.0, 1.0, 0.0)], [], [(0, 1, 3, 2)])
_uv = me_plane_034.uv_layers.new(name='UVMap')
_uv.uv.foreach_set('vector', [0.3355, 0.7494, 0.3355, 0.6256, 0.6644, 0.6256, 0.6644, 0.7494])
me_plane_034.materials.append(mat_frame_edge_001)
me_plane_034.update()
me_plane_035 = bpy.data.meshes.new('Plane.035')
me_plane_035.from_pydata([(-1.0, -1.0, 0.0), (1.0, -1.0, 0.0), (-1.0, 1.0, 0.0), (1.0, 1.0, 0.0)], [], [(0, 1, 3, 2)])
_uv = me_plane_035.uv_layers.new(name='UVMap')
_uv.uv.foreach_set('vector', [0.0, 0.75, 0.3337, 0.75, 0.3337, 1.0, 0.0, 1.0])
me_plane_035.materials.append(mat_canvas_edge_1)
me_plane_035.update()
me_plane_036 = bpy.data.meshes.new('Plane.036')
me_plane_036.from_pydata([(-1.0, -1.0, 0.0), (1.0, -1.0, 0.0), (-1.0, 1.0, 0.0), (1.0, 1.0, 0.0)], [], [(0, 1, 3, 2)])
_uv = me_plane_036.uv_layers.new(name='UVMap')
_uv.uv.foreach_set('vector', [0.667, 0.75, 1.0, 0.75, 1.0, 1.0, 0.667, 1.0])
me_plane_036.materials.append(mat_canvas_edge_2)
me_plane_036.update()
me_plane_037 = bpy.data.meshes.new('Plane.037')
me_plane_037.from_pydata([(-1.0, -1.0, 0.0), (1.0, -1.0, 0.0), (-1.0, 1.0, 0.0), (1.0, 1.0, 0.0)], [], [(0, 1, 3, 2)])
_uv = me_plane_037.uv_layers.new(name='UVMap')
_uv.uv.foreach_set('vector', [0.3355, 0.7494, 0.3355, 0.6256, 0.6644, 0.6256, 0.6644, 0.7494])
me_plane_037.materials.append(mat_frame_edge_001)
me_plane_037.update()
me_plane_038 = bpy.data.meshes.new('Plane.038')
me_plane_038.from_pydata([(-1.0, -1.0, 0.0), (1.0, -1.0, 0.0), (-1.0, 1.0, 0.0), (1.0, 1.0, 0.0)], [], [(0, 1, 3, 2)])
_uv = me_plane_038.uv_layers.new(name='UVMap')
_uv.uv.foreach_set('vector', [0.3347, 0.75, 0.667, 0.75, 0.667, 1.0, 0.3347, 1.0])
me_plane_038.materials.append(mat_frame_edge)
me_plane_038.update()
me_plane_039 = bpy.data.meshes.new('Plane.039')
me_plane_039.from_pydata([(-1.0, -1.0, 0.0), (1.0, -1.0, 0.0), (-1.0, 1.0, 0.0), (1.0, 1.0, 0.0)], [], [(0, 1, 3, 2)])
_uv = me_plane_039.uv_layers.new(name='UVMap')
_uv.uv.foreach_set('vector', [0.3347, 0.75, 0.667, 0.75, 0.667, 1.0, 0.3347, 1.0])
me_plane_039.materials.append(mat_frame_edge)
me_plane_039.update()
me_plane_040 = bpy.data.meshes.new('Plane.040')
me_plane_040.from_pydata([(-1.0, -1.0, 0.0), (1.0, -1.0, 0.0), (-1.0, 1.0, 0.0), (1.0, 1.0, 0.0)], [], [(0, 1, 3, 2)])
_uv = me_plane_040.uv_layers.new(name='UVMap')
_uv.uv.foreach_set('vector', [0.3355, 0.7494, 0.3355, 0.6256, 0.6644, 0.6256, 0.6644, 0.7494])
me_plane_040.materials.append(mat_frame_edge_001)
me_plane_040.update()
me_plane_041 = bpy.data.meshes.new('Plane.041')
me_plane_041.from_pydata([(-1.0, -1.0, 0.0), (1.0, -1.0, 0.0), (-1.0, 1.0, 0.0), (1.0, 1.0, 0.0)], [], [(0, 1, 3, 2)])
_uv = me_plane_041.uv_layers.new(name='UVMap')
_uv.uv.foreach_set('vector', [0.3355, 0.7494, 0.3355, 0.6256, 0.6644, 0.6256, 0.6644, 0.7494])
me_plane_041.materials.append(mat_frame_edge_001)
me_plane_041.update()
me_plane_042 = bpy.data.meshes.new('Plane.042')
me_plane_042.from_pydata([(-1.0, -1.0, 0.0), (1.0, -1.0, 0.0), (-1.0, 1.0, 0.0), (1.0, 1.0, 0.0)], [], [(0, 1, 3, 2)])
_uv = me_plane_042.uv_layers.new(name='UVMap')
_uv.uv.foreach_set('vector', [0.3347, 0.75, 0.667, 0.75, 0.667, 1.0, 0.3347, 1.0])
me_plane_042.materials.append(mat_frame_edge)
me_plane_042.update()
me_plane_043 = bpy.data.meshes.new('Plane.043')
me_plane_043.from_pydata([(-1.0, -1.0, 0.0), (1.0, -1.0, 0.0), (-1.0, 1.0, 0.0), (1.0, 1.0, 0.0)], [], [(0, 1, 3, 2)])
_uv = me_plane_043.uv_layers.new(name='UVMap')
_uv.uv.foreach_set('vector', [0.3347, 0.75, 0.667, 0.75, 0.667, 1.0, 0.3347, 1.0])
me_plane_043.materials.append(mat_frame_edge)
me_plane_043.update()
me_plane_044 = bpy.data.meshes.new('Plane.044')
me_plane_044.from_pydata([(-1.0, -1.0, 0.0), (1.0, -1.0, 0.0), (-1.0, 1.0, 0.0), (1.0, 1.0, 0.0)], [], [(0, 1, 3, 2)])
_uv = me_plane_044.uv_layers.new(name='UVMap')
_uv.uv.foreach_set('vector', [0.3355, 0.7494, 0.3355, 0.6256, 0.6644, 0.6256, 0.6644, 0.7494])
me_plane_044.materials.append(mat_frame_edge_001)
me_plane_044.update()
me_plane_045 = bpy.data.meshes.new('Plane.045')
me_plane_045.from_pydata([(-1.0, -1.0, 0.0), (1.0, -1.0, 0.0), (-1.0, 1.0, 0.0), (1.0, 1.0, 0.0)], [], [(0, 1, 3, 2)])
_uv = me_plane_045.uv_layers.new(name='UVMap')
_uv.uv.foreach_set('vector', [0.3355, 0.7494, 0.3355, 0.6256, 0.6644, 0.6256, 0.6644, 0.7494])
me_plane_045.materials.append(mat_frame_edge_001)
me_plane_045.update()
me_plane_046 = bpy.data.meshes.new('Plane.046')
me_plane_046.from_pydata([(-1.0, -1.0, 0.0), (1.0, -1.0, 0.0), (-1.0, 1.0, 0.0), (1.0, 1.0, 0.0)], [], [(0, 1, 3, 2)])
_uv = me_plane_046.uv_layers.new(name='UVMap')
_uv.uv.foreach_set('vector', [0.3347, 0.75, 0.667, 0.75, 0.667, 1.0, 0.3347, 1.0])
me_plane_046.materials.append(mat_frame_edge)
me_plane_046.update()
me_plane_047 = bpy.data.meshes.new('Plane.047')
me_plane_047.from_pydata([(-1.0, -1.0, 0.0), (1.0, -1.0, 0.0), (-1.0, 1.0, 0.0), (1.0, 1.0, 0.0)], [], [(0, 1, 3, 2)])
_uv = me_plane_047.uv_layers.new(name='UVMap')
_uv.uv.foreach_set('vector', [0.3347, 0.75, 0.667, 0.75, 0.667, 1.0, 0.3347, 1.0])
me_plane_047.materials.append(mat_frame_edge)
me_plane_047.update()
me_plane_048 = bpy.data.meshes.new('Plane.048')
me_plane_048.from_pydata([(-1.0, -1.0, 0.0), (1.0, -1.0, 0.0), (-1.0, 1.0, 0.0), (1.0, 1.0, 0.0)], [], [(0, 1, 3, 2)])
_uv = me_plane_048.uv_layers.new(name='UVMap')
_uv.uv.foreach_set('vector', [0.3355, 0.7494, 0.3355, 0.6256, 0.6644, 0.6256, 0.6644, 0.7494])
me_plane_048.materials.append(mat_frame_edge_001)
me_plane_048.update()
me_plane_049 = bpy.data.meshes.new('Plane.049')
me_plane_049.from_pydata([(-1.0, -1.0, 0.0), (1.0, -1.0, 0.0), (-1.0, 1.0, 0.0), (1.0, 1.0, 0.0)], [], [(0, 1, 3, 2)])
_uv = me_plane_049.uv_layers.new(name='UVMap')
_uv.uv.foreach_set('vector', [0.3355, 0.7494, 0.3355, 0.6256, 0.6644, 0.6256, 0.6644, 0.7494])
me_plane_049.materials.append(mat_frame_edge_001)
me_plane_049.update()
me_plane_050 = bpy.data.meshes.new('Plane.050')
me_plane_050.from_pydata([(-1.0, -1.0, 0.0), (1.0, -1.0, 0.0), (-1.0, 1.0, 0.0), (1.0, 1.0, 0.0)], [], [(0, 1, 3, 2)])
_uv = me_plane_050.uv_layers.new(name='UVMap')
_uv.uv.foreach_set('vector', [0.3347, 0.75, 0.667, 0.75, 0.667, 1.0, 0.3347, 1.0])
me_plane_050.materials.append(mat_frame_edge)
me_plane_050.update()
me_plane_051 = bpy.data.meshes.new('Plane.051')
me_plane_051.from_pydata([(-1.0, -1.0, 0.0), (1.0, -1.0, 0.0), (-1.0, 1.0, 0.0), (1.0, 1.0, 0.0)], [], [(0, 1, 3, 2)])
_uv = me_plane_051.uv_layers.new(name='UVMap')
_uv.uv.foreach_set('vector', [0.3347, 0.75, 0.667, 0.75, 0.667, 1.0, 0.3347, 1.0])
me_plane_051.materials.append(mat_frame_edge)
me_plane_051.update()
me_plane_052 = bpy.data.meshes.new('Plane.052')
me_plane_052.from_pydata([(-1.0, -1.0, 0.0), (1.0, -1.0, 0.0), (-1.0, 1.0, 0.0), (1.0, 1.0, 0.0)], [], [(0, 1, 3, 2)])
_uv = me_plane_052.uv_layers.new(name='UVMap')
_uv.uv.foreach_set('vector', [0.3355, 0.7494, 0.3355, 0.6256, 0.6644, 0.6256, 0.6644, 0.7494])
me_plane_052.materials.append(mat_frame_edge_001)
me_plane_052.update()
me_plane_053 = bpy.data.meshes.new('Plane.053')
me_plane_053.from_pydata([(-1.0, -1.0, 0.0), (1.0, -1.0, 0.0), (-1.0, 1.0, 0.0), (1.0, 1.0, 0.0)], [], [(0, 1, 3, 2)])
_uv = me_plane_053.uv_layers.new(name='UVMap')
_uv.uv.foreach_set('vector', [0.3355, 0.7494, 0.3355, 0.6256, 0.6644, 0.6256, 0.6644, 0.7494])
me_plane_053.materials.append(mat_frame_edge_001)
me_plane_053.update()
me_plane_054 = bpy.data.meshes.new('Plane.054')
me_plane_054.from_pydata([(-1.0, -1.0, 0.0), (1.0, -1.0, 0.0), (-1.0, 1.0, 0.0), (1.0, 1.0, 0.0)], [], [(0, 1, 3, 2)])
_uv = me_plane_054.uv_layers.new(name='UVMap')
_uv.uv.foreach_set('vector', [0.3347, 0.75, 0.667, 0.75, 0.667, 1.0, 0.3347, 1.0])
me_plane_054.materials.append(mat_frame_edge)
me_plane_054.update()
me_plane_055 = bpy.data.meshes.new('Plane.055')
me_plane_055.from_pydata([(1.0, -1.0, 0.0), (1.0, 1.0, 0.0), (-1.0, -1.0, 0.0), (-1.0, 1.0, 0.0)], [], [(0, 1, 3, 2)])
_uv = me_plane_055.uv_layers.new(name='UVMap')
_uv.uv.foreach_set('vector', [0.3347, 0.75, 0.667, 0.75, 0.667, 1.0, 0.3347, 1.0])
me_plane_055.materials.append(mat_frame_edge)
me_plane_055.update()
me_plane_056 = bpy.data.meshes.new('Plane.056')
me_plane_056.from_pydata([(-1.0, -1.0, 0.0), (1.0, -1.0, 0.0), (-1.0, 1.0, 0.0), (1.0, 1.0, 0.0)], [], [(0, 1, 3, 2)])
_uv = me_plane_056.uv_layers.new(name='UVMap')
_uv.uv.foreach_set('vector', [0.3355, 0.7494, 0.3355, 0.6256, 0.6644, 0.6256, 0.6644, 0.7494])
me_plane_056.materials.append(mat_frame_edge_001)
me_plane_056.update()
me_plane_057 = bpy.data.meshes.new('Plane.057')
me_plane_057.from_pydata([(-1.0, -1.0, 0.0), (1.0, -1.0, 0.0), (-1.0, 1.0, 0.0), (1.0, 1.0, 0.0)], [], [(0, 1, 3, 2)])
_uv = me_plane_057.uv_layers.new(name='UVMap')
_uv.uv.foreach_set('vector', [0.3355, 0.7494, 0.3355, 0.6256, 0.6644, 0.6256, 0.6644, 0.7494])
me_plane_057.materials.append(mat_frame_edge_001)
me_plane_057.update()
me_plane_058 = bpy.data.meshes.new('Plane.058')
me_plane_058.from_pydata([(-1.0, -1.0, 0.0), (1.0, -1.0, 0.0), (-1.0, 1.0, 0.0), (1.0, 1.0, 0.0)], [], [(0, 1, 3, 2)])
_uv = me_plane_058.uv_layers.new(name='UVMap')
_uv.uv.foreach_set('vector', [0.3347, 0.75, 0.667, 0.75, 0.667, 1.0, 0.3347, 1.0])
me_plane_058.materials.append(mat_frame_edge)
me_plane_058.update()
me_plane_059 = bpy.data.meshes.new('Plane.059')
me_plane_059.from_pydata([(-1.0, -1.0, 0.0), (1.0, -1.0, 0.0), (-1.0, 1.0, 0.0), (1.0, 1.0, 0.0)], [], [(0, 1, 3, 2)])
_uv = me_plane_059.uv_layers.new(name='UVMap')
_uv.uv.foreach_set('vector', [0.3355, 0.7494, 0.3355, 0.6256, 0.6644, 0.6256, 0.6644, 0.7494])
me_plane_059.materials.append(mat_frame_edge_001)
me_plane_059.update()
me_plane_060 = bpy.data.meshes.new('Plane.060')
me_plane_060.from_pydata([(-1.0, -1.0, 0.0), (1.0, -1.0, 0.0), (-1.0, 1.0, 0.0), (1.0, 1.0, 0.0)], [], [(0, 1, 3, 2)])
_uv = me_plane_060.uv_layers.new(name='UVMap')
_uv.uv.foreach_set('vector', [0.3347, 0.75, 0.667, 0.75, 0.667, 1.0, 0.3347, 1.0])
me_plane_060.materials.append(mat_frame_edge)
me_plane_060.update()
me_plane_061 = bpy.data.meshes.new('Plane.061')
me_plane_061.from_pydata([(-1.0, -1.0, 0.0), (1.0, -1.0, 0.0), (-1.0, 1.0, 0.0), (1.0, 1.0, 0.0)], [], [(0, 1, 3, 2)])
_uv = me_plane_061.uv_layers.new(name='UVMap')
_uv.uv.foreach_set('vector', [0.3355, 0.7494, 0.3355, 0.6256, 0.6644, 0.6256, 0.6644, 0.7494])
me_plane_061.materials.append(mat_frame_edge_001)
me_plane_061.update()
me_plane_062 = bpy.data.meshes.new('Plane.062')
me_plane_062.from_pydata([(-1.0, -1.0, 0.0), (1.0, -1.0, 0.0), (-1.0, 1.0, 0.0), (1.0, 1.0, 0.0)], [], [(0, 1, 3, 2)])
_uv = me_plane_062.uv_layers.new(name='UVMap')
_uv.uv.foreach_set('vector', [0.3347, 0.75, 0.667, 0.75, 0.667, 1.0, 0.3347, 1.0])
me_plane_062.materials.append(mat_frame_edge)
me_plane_062.update()
me_plane_063 = bpy.data.meshes.new('Plane.063')
me_plane_063.from_pydata([(-1.0, -1.0, 0.0), (1.0, -1.0, 0.0), (-1.0, 1.0, 0.0), (1.0, 1.0, 0.0)], [], [(0, 1, 3, 2)])
_uv = me_plane_063.uv_layers.new(name='UVMap')
_uv.uv.foreach_set('vector', [0.3355, 0.7494, 0.3355, 0.6256, 0.6644, 0.6256, 0.6644, 0.7494])
me_plane_063.materials.append(mat_frame_edge_001)
me_plane_063.update()
me_plane_064 = bpy.data.meshes.new('Plane.064')
me_plane_064.from_pydata([(-1.0, -1.0, 0.0), (1.0, -1.0, 0.0), (-1.0, 1.0, 0.0), (1.0, 1.0, 0.0)], [], [(0, 1, 3, 2)])
_uv = me_plane_064.uv_layers.new(name='UVMap')
_uv.uv.foreach_set('vector', [0.3347, 0.75, 0.667, 0.75, 0.667, 1.0, 0.3347, 1.0])
me_plane_064.materials.append(mat_frame_edge)
me_plane_064.update()
me_plane_065 = bpy.data.meshes.new('Plane.065')
me_plane_065.from_pydata([(-1.0, -1.0, 0.0), (1.0, -1.0, 0.0), (-1.0, 1.0, 0.0), (1.0, 1.0, 0.0)], [], [(0, 1, 3, 2)])
_uv = me_plane_065.uv_layers.new(name='UVMap')
_uv.uv.foreach_set('vector', [0.3347, 0.75, 0.667, 0.75, 0.667, 1.0, 0.3347, 1.0])
me_plane_065.materials.append(mat_frame_edge)
me_plane_065.update()
me_plane_066 = bpy.data.meshes.new('Plane.066')
me_plane_066.from_pydata([(-1.0, -1.0, 0.0), (1.0, -1.0, 0.0), (-1.0, 1.0, 0.0), (1.0, 1.0, 0.0)], [], [(0, 1, 3, 2)])
_uv = me_plane_066.uv_layers.new(name='UVMap')
_uv.uv.foreach_set('vector', [0.3355, 0.7494, 0.3355, 0.6256, 0.6644, 0.6256, 0.6644, 0.7494])
me_plane_066.materials.append(mat_frame_edge_001)
me_plane_066.update()
me_plane_067 = bpy.data.meshes.new('Plane.067')
me_plane_067.from_pydata([(-1.0, -1.0, 0.0), (1.0, -1.0, 0.0), (-1.0, 1.0, 0.0), (1.0, 1.0, 0.0)], [], [(0, 1, 3, 2)])
_uv = me_plane_067.uv_layers.new(name='UVMap')
_uv.uv.foreach_set('vector', [0.0, 0.75, 0.3337, 0.75, 0.3337, 1.0, 0.0, 1.0])
me_plane_067.materials.append(mat_frame_corner_1)
me_plane_067.update()
me_plane_068 = bpy.data.meshes.new('Plane.068')
me_plane_068.from_pydata([(-1.0, -1.0, 0.0), (1.0, -1.0, 0.0), (-1.0, 1.0, 0.0), (1.0, 1.0, 0.0)], [], [(0, 1, 3, 2)])
_uv = me_plane_068.uv_layers.new(name='UVMap')
_uv.uv.foreach_set('vector', [0.667, 0.75, 1.0, 0.75, 1.0, 1.0, 0.667, 1.0])
me_plane_068.materials.append(mat_frame_corner_2)
me_plane_068.update()
me_plane_069 = bpy.data.meshes.new('Plane.069')
me_plane_069.from_pydata([(-1.0, -1.0, 0.0), (1.0, -1.0, 0.0), (-1.0, 1.0, 0.0), (1.0, 1.0, 0.0)], [], [(0, 1, 3, 2)])
_uv = me_plane_069.uv_layers.new(name='UVMap')
_uv.uv.foreach_set('vector', [0.3355, 0.7494, 0.3355, 0.6256, 0.6644, 0.6256, 0.6644, 0.7494])
me_plane_069.materials.append(mat_frame_edge_001)
me_plane_069.update()
me_plane_070 = bpy.data.meshes.new('Plane.070')
me_plane_070.from_pydata([(-1.0, -1.0, 0.0), (1.0, -1.0, 0.0), (-1.0, 1.0, 0.0), (1.0, 1.0, 0.0)], [], [(0, 1, 3, 2)])
_uv = me_plane_070.uv_layers.new(name='UVMap')
_uv.uv.foreach_set('vector', [0.3355, 0.7494, 0.3355, 0.6256, 0.6644, 0.6256, 0.6644, 0.7494])
me_plane_070.materials.append(mat_frame_edge_001)
me_plane_070.update()
me_plane_071 = bpy.data.meshes.new('Plane.071')
me_plane_071.from_pydata([(-1.0, -1.0, 0.0), (1.0, -1.0, 0.0), (-1.0, 1.0, 0.0), (1.0, 1.0, 0.0)], [], [(0, 1, 3, 2)])
_uv = me_plane_071.uv_layers.new(name='UVMap')
_uv.uv.foreach_set('vector', [0.3355, 0.7494, 0.3355, 0.6256, 0.6644, 0.6256, 0.6644, 0.7494])
me_plane_071.materials.append(mat_frame_edge_001)
me_plane_071.update()
me_plane_072 = bpy.data.meshes.new('Plane.072')
me_plane_072.from_pydata([(-1.0, -1.0, 0.0), (1.0, -1.0, 0.0), (-1.0, 1.0, 0.0), (1.0, 1.0, 0.0)], [], [(0, 1, 3, 2)])
_uv = me_plane_072.uv_layers.new(name='UVMap')
_uv.uv.foreach_set('vector', [0.3355, 0.7494, 0.3355, 0.6256, 0.6644, 0.6256, 0.6644, 0.7494])
me_plane_072.materials.append(mat_frame_edge_001)
me_plane_072.update()
me_plane_073 = bpy.data.meshes.new('Plane.073')
me_plane_073.from_pydata([(-1.0, -1.0, 0.0), (1.0, -1.0, 0.0), (-1.0, 1.0, 0.0), (1.0, 1.0, 0.0)], [], [(0, 1, 3, 2)])
_uv = me_plane_073.uv_layers.new(name='UVMap')
_uv.uv.foreach_set('vector', [0.3355, 0.7494, 0.3355, 0.6256, 0.6644, 0.6256, 0.6644, 0.7494])
me_plane_073.materials.append(mat_frame_edge_001)
me_plane_073.update()
me_plane_074 = bpy.data.meshes.new('Plane.074')
me_plane_074.from_pydata([(-1.0, -1.0, 0.0), (1.0, -1.0, 0.0), (-1.0, 1.0, 0.0), (1.0, 1.0, 0.0)], [], [(0, 1, 3, 2)])
_uv = me_plane_074.uv_layers.new(name='UVMap')
_uv.uv.foreach_set('vector', [0.3355, 0.7494, 0.3355, 0.6256, 0.6644, 0.6256, 0.6644, 0.7494])
me_plane_074.materials.append(mat_frame_edge_001)
me_plane_074.update()
me_plane_075 = bpy.data.meshes.new('Plane.075')
me_plane_075.from_pydata([(-1.0, -1.0, 0.0), (1.0, -1.0, 0.0), (-1.0, 1.0, 0.0), (1.0, 1.0, 0.0)], [], [(0, 1, 3, 2)])
_uv = me_plane_075.uv_layers.new(name='UVMap')
_uv.uv.foreach_set('vector', [0.3355, 0.7494, 0.3355, 0.6256, 0.6644, 0.6256, 0.6644, 0.7494])
me_plane_075.materials.append(mat_frame_edge_001)
me_plane_075.update()
me_plane_076 = bpy.data.meshes.new('Plane.076')
me_plane_076.from_pydata([(-1.0, -1.0, 0.0), (1.0, -1.0, 0.0), (-1.0, 1.0, 0.0), (1.0, 1.0, 0.0)], [], [(0, 1, 3, 2)])
_uv = me_plane_076.uv_layers.new(name='UVMap')
_uv.uv.foreach_set('vector', [0.3355, 0.7494, 0.3355, 0.6256, 0.6644, 0.6256, 0.6644, 0.7494])
me_plane_076.materials.append(mat_frame_edge_001)
me_plane_076.update()
me_plane_077 = bpy.data.meshes.new('Plane.077')
me_plane_077.from_pydata([(-1.0, -1.0, 0.0), (1.0, -1.0, 0.0), (-1.0, 1.0, 0.0), (1.0, 1.0, 0.0)], [], [(0, 1, 3, 2)])
_uv = me_plane_077.uv_layers.new(name='UVMap')
_uv.uv.foreach_set('vector', [0.3355, 0.7494, 0.3355, 0.6256, 0.6644, 0.6256, 0.6644, 0.7494])
me_plane_077.materials.append(mat_frame_edge_001)
me_plane_077.update()
me_plane_078 = bpy.data.meshes.new('Plane.078')
me_plane_078.from_pydata([(-1.0, -1.0, 0.0), (1.0, -1.0, 0.0), (-1.0, 1.0, 0.0), (1.0, 1.0, 0.0)], [], [(0, 1, 3, 2)])
_uv = me_plane_078.uv_layers.new(name='UVMap')
_uv.uv.foreach_set('vector', [0.3355, 0.7494, 0.3355, 0.6256, 0.6644, 0.6256, 0.6644, 0.7494])
me_plane_078.materials.append(mat_frame_edge_001)
me_plane_078.update()
me_plane_079 = bpy.data.meshes.new('Plane.079')
me_plane_079.from_pydata([(-1.0, -1.0, 0.0), (1.0, -1.0, 0.0), (-1.0, 1.0, 0.0), (1.0, 1.0, 0.0)], [], [(0, 1, 3, 2)])
_uv = me_plane_079.uv_layers.new(name='UVMap')
_uv.uv.foreach_set('vector', [0.3355, 0.7494, 0.3355, 0.6256, 0.6644, 0.6256, 0.6644, 0.7494])
me_plane_079.materials.append(mat_frame_edge_001)
me_plane_079.update()
me_plane_080 = bpy.data.meshes.new('Plane.080')
me_plane_080.from_pydata([(-1.0, -1.0, 0.0), (1.0, -1.0, 0.0), (-1.0, 1.0, 0.0), (1.0, 1.0, 0.0)], [], [(0, 1, 3, 2)])
_uv = me_plane_080.uv_layers.new(name='UVMap')
_uv.uv.foreach_set('vector', [0.3355, 0.7494, 0.3355, 0.6256, 0.6644, 0.6256, 0.6644, 0.7494])
me_plane_080.materials.append(mat_frame_edge_001)
me_plane_080.update()
me_plane_081 = bpy.data.meshes.new('Plane.081')
me_plane_081.from_pydata([(-1.0, -1.0, 0.0), (1.0, -1.0, 0.0), (-1.0, 1.0, 0.0), (1.0, 1.0, 0.0)], [], [(0, 1, 3, 2)])
_uv = me_plane_081.uv_layers.new(name='UVMap')
_uv.uv.foreach_set('vector', [0.3355, 0.7494, 0.3355, 0.6256, 0.6644, 0.6256, 0.6644, 0.7494])
me_plane_081.materials.append(mat_frame_edge_001)
me_plane_081.update()
me_plane_082 = bpy.data.meshes.new('Plane.082')
me_plane_082.from_pydata([(-1.0, -1.0, 0.0), (1.0, -1.0, 0.0), (-1.0, 1.0, 0.0), (1.0, 1.0, 0.0)], [], [(0, 1, 3, 2)])
_uv = me_plane_082.uv_layers.new(name='UVMap')
_uv.uv.foreach_set('vector', [0.3355, 0.7494, 0.3355, 0.6256, 0.6644, 0.6256, 0.6644, 0.7494])
me_plane_082.materials.append(mat_frame_edge_001)
me_plane_082.update()
me_plane_083 = bpy.data.meshes.new('Plane.083')
me_plane_083.from_pydata([(-1.0, -1.0, 0.0), (1.0, -1.0, 0.0), (-1.0, 1.0, 0.0), (1.0, 1.0, 0.0)], [], [(0, 1, 3, 2)])
_uv = me_plane_083.uv_layers.new(name='UVMap')
_uv.uv.foreach_set('vector', [0.3355, 0.7494, 0.3355, 0.6256, 0.6644, 0.6256, 0.6644, 0.7494])
me_plane_083.materials.append(mat_frame_edge_001)
me_plane_083.update()
me_plane_084 = bpy.data.meshes.new('Plane.084')
me_plane_084.from_pydata([(-1.0, -1.0, 0.0), (1.0, -1.0, 0.0), (-1.0, 1.0, 0.0), (1.0, 1.0, 0.0)], [], [(0, 1, 3, 2)])
_uv = me_plane_084.uv_layers.new(name='UVMap')
_uv.uv.foreach_set('vector', [0.3355, 0.7494, 0.3355, 0.6256, 0.6644, 0.6256, 0.6644, 0.7494])
me_plane_084.materials.append(mat_frame_edge_001)
me_plane_084.update()
me_plane_085 = bpy.data.meshes.new('Plane.085')
me_plane_085.from_pydata([(-1.0, -1.0, 0.0), (1.0, -1.0, 0.0), (-1.0, 1.0, 0.0), (1.0, 1.0, 0.0)], [], [(0, 1, 3, 2)])
_uv = me_plane_085.uv_layers.new(name='UVMap')
_uv.uv.foreach_set('vector', [0.3355, 0.7494, 0.3355, 0.6256, 0.6644, 0.6256, 0.6644, 0.7494])
me_plane_085.materials.append(mat_frame_edge_001)
me_plane_085.update()
me_plane_086 = bpy.data.meshes.new('Plane.086')
me_plane_086.from_pydata([(-1.0, -1.0, 0.0), (1.0, -1.0, 0.0), (-1.0, 1.0, 0.0), (1.0, 1.0, 0.0)], [], [(0, 1, 3, 2)])
_uv = me_plane_086.uv_layers.new(name='UVMap')
_uv.uv.foreach_set('vector', [0.3355, 0.7494, 0.3355, 0.6256, 0.6644, 0.6256, 0.6644, 0.7494])
me_plane_086.materials.append(mat_frame_edge_001)
me_plane_086.update()
me_plane_087 = bpy.data.meshes.new('Plane.087')
me_plane_087.from_pydata([(-1.0, -1.0, 0.0), (1.0, -1.0, 0.0), (-1.0, 1.0, 0.0), (1.0, 1.0, 0.0)], [], [(0, 1, 3, 2)])
_uv = me_plane_087.uv_layers.new(name='UVMap')
_uv.uv.foreach_set('vector', [0.3355, 0.7494, 0.3355, 0.6256, 0.6644, 0.6256, 0.6644, 0.7494])
me_plane_087.materials.append(mat_frame_edge_001)
me_plane_087.update()
me_plane_088 = bpy.data.meshes.new('Plane.088')
me_plane_088.from_pydata([(-1.0, -1.0, 0.0), (1.0, -1.0, 0.0), (-1.0, 1.0, 0.0), (1.0, 1.0, 0.0)], [], [(0, 1, 3, 2)])
_uv = me_plane_088.uv_layers.new(name='UVMap')
_uv.uv.foreach_set('vector', [0.3355, 0.7494, 0.3355, 0.6256, 0.6644, 0.6256, 0.6644, 0.7494])
me_plane_088.materials.append(mat_frame_edge_001)
me_plane_088.update()
me_plane_089 = bpy.data.meshes.new('Plane.089')
me_plane_089.from_pydata([(-1.0, -1.0, 0.0), (1.0, -1.0, 0.0), (-1.0, 1.0, 0.0), (1.0, 1.0, 0.0)], [], [(0, 1, 3, 2)])
_uv = me_plane_089.uv_layers.new(name='UVMap')
_uv.uv.foreach_set('vector', [0.3355, 0.7494, 0.3355, 0.6256, 0.6644, 0.6256, 0.6644, 0.7494])
me_plane_089.materials.append(mat_frame_edge_001)
me_plane_089.update()
me_plane_090 = bpy.data.meshes.new('Plane.090')
me_plane_090.from_pydata([(-1.0, -1.0, 0.0), (1.0, -1.0, 0.0), (-1.0, 1.0, 0.0), (1.0, 1.0, 0.0)], [], [(0, 1, 3, 2)])
_uv = me_plane_090.uv_layers.new(name='UVMap')
_uv.uv.foreach_set('vector', [0.3355, 0.7494, 0.3355, 0.6256, 0.6644, 0.6256, 0.6644, 0.7494])
me_plane_090.materials.append(mat_frame_edge_001)
me_plane_090.update()
me_plane_091 = bpy.data.meshes.new('Plane.091')
me_plane_091.from_pydata([(-1.0, -1.0, 0.0), (1.0, -1.0, 0.0), (-1.0, 1.0, 0.0), (1.0, 1.0, 0.0)], [], [(0, 1, 3, 2)])
_uv = me_plane_091.uv_layers.new(name='UVMap')
_uv.uv.foreach_set('vector', [0.3355, 0.7494, 0.3355, 0.6256, 0.6644, 0.6256, 0.6644, 0.7494])
me_plane_091.materials.append(mat_frame_edge_001)
me_plane_091.update()
me_plane_092 = bpy.data.meshes.new('Plane.092')
me_plane_092.from_pydata([(-1.0, -1.0, 0.0), (1.0, -1.0, 0.0), (-1.0, 1.0, 0.0), (1.0, 1.0, 0.0)], [], [(0, 1, 3, 2)])
_uv = me_plane_092.uv_layers.new(name='UVMap')
_uv.uv.foreach_set('vector', [0.3355, 0.7494, 0.3355, 0.6256, 0.6644, 0.6256, 0.6644, 0.7494])
me_plane_092.materials.append(mat_frame_edge_001)
me_plane_092.update()
me_plane_093 = bpy.data.meshes.new('Plane.093')
me_plane_093.from_pydata([(-1.0, -1.0, 0.0), (1.0, -1.0, 0.0), (-1.0, 1.0, 0.0), (1.0, 1.0, 0.0)], [], [(0, 1, 3, 2)])
_uv = me_plane_093.uv_layers.new(name='UVMap')
_uv.uv.foreach_set('vector', [0.3355, 0.7494, 0.3355, 0.6256, 0.6644, 0.6256, 0.6644, 0.7494])
me_plane_093.materials.append(mat_frame_edge_001)
me_plane_093.update()
me_plane_094 = bpy.data.meshes.new('Plane.094')
me_plane_094.from_pydata([(-1.0, -1.0, 0.0), (1.0, -1.0, 0.0), (-1.0, 1.0, 0.0), (1.0, 1.0, 0.0)], [], [(0, 1, 3, 2)])
_uv = me_plane_094.uv_layers.new(name='UVMap')
_uv.uv.foreach_set('vector', [0.3355, 0.7494, 0.3355, 0.6256, 0.6644, 0.6256, 0.6644, 0.7494])
me_plane_094.materials.append(mat_frame_edge_001)
me_plane_094.update()
me_plane_095 = bpy.data.meshes.new('Plane.095')
me_plane_095.from_pydata([(-1.0, -1.0, 0.0), (1.0, -1.0, 0.0), (-1.0, 1.0, 0.0), (1.0, 1.0, 0.0)], [], [(0, 1, 3, 2)])
_uv = me_plane_095.uv_layers.new(name='UVMap')
_uv.uv.foreach_set('vector', [0.3355, 0.7494, 0.3355, 0.6256, 0.6644, 0.6256, 0.6644, 0.7494])
me_plane_095.materials.append(mat_frame_edge_001)
me_plane_095.update()
me_plane_096 = bpy.data.meshes.new('Plane.096')
me_plane_096.from_pydata([(-1.0, -1.0, 0.0), (1.0, -1.0, 0.0), (-1.0, 1.0, 0.0), (1.0, 1.0, 0.0)], [], [(0, 1, 3, 2)])
_uv = me_plane_096.uv_layers.new(name='UVMap')
_uv.uv.foreach_set('vector', [0.3355, 0.7494, 0.3355, 0.6256, 0.6644, 0.6256, 0.6644, 0.7494])
me_plane_096.materials.append(mat_frame_edge_001)
me_plane_096.update()
me_plane_097 = bpy.data.meshes.new('Plane.097')
me_plane_097.from_pydata([(-1.0, -1.0, 0.0), (1.0, -1.0, 0.0), (-1.0, 1.0, 0.0), (1.0, 1.0, 0.0)], [], [(0, 1, 3, 2)])
_uv = me_plane_097.uv_layers.new(name='UVMap')
_uv.uv.foreach_set('vector', [0.3355, 0.7494, 0.3355, 0.6256, 0.6644, 0.6256, 0.6644, 0.7494])
me_plane_097.materials.append(mat_frame_edge_002)
me_plane_097.update()
me_plane_098 = bpy.data.meshes.new('Plane.098')
me_plane_098.from_pydata([(-1.0, -1.0, 0.0), (1.0, -1.0, 0.0), (-1.0, 1.0, 0.0), (1.0, 1.0, 0.0)], [], [(0, 1, 3, 2)])
_uv = me_plane_098.uv_layers.new(name='UVMap')
_uv.uv.foreach_set('vector', [0.3347, 0.75, 0.667, 0.75, 0.667, 1.0, 0.3347, 1.0])
me_plane_098.materials.append(mat_frame_edge_003)
me_plane_098.update()
me_plane_099 = bpy.data.meshes.new('Plane.099')
me_plane_099.from_pydata([(-1.0, -1.0, 0.0), (1.0, -1.0, 0.0), (-1.0, 1.0, 0.0), (1.0, 1.0, 0.0)], [], [(0, 1, 3, 2)])
_uv = me_plane_099.uv_layers.new(name='UVMap')
_uv.uv.foreach_set('vector', [0.3355, 0.7494, 0.3355, 0.6256, 0.6644, 0.6256, 0.6644, 0.7494])
me_plane_099.materials.append(mat_frame_edge_002)
me_plane_099.update()
me_plane_100 = bpy.data.meshes.new('Plane.100')
me_plane_100.from_pydata([(-1.0, -1.0, 0.0), (1.0, -1.0, 0.0), (-1.0, 1.0, 0.0), (1.0, 1.0, 0.0)], [], [(0, 1, 3, 2)])
_uv = me_plane_100.uv_layers.new(name='UVMap')
_uv.uv.foreach_set('vector', [0.3355, 0.7494, 0.3355, 0.6256, 0.6644, 0.6256, 0.6644, 0.7494])
me_plane_100.materials.append(mat_frame_edge_004)
me_plane_100.update()
me_plane_101 = bpy.data.meshes.new('Plane.101')
me_plane_101.from_pydata([(-1.0, -1.0, 0.0), (1.0, -1.0, 0.0), (-1.0, 1.0, 0.0), (1.0, 1.0, 0.0)], [], [(0, 1, 3, 2)])
_uv = me_plane_101.uv_layers.new(name='UVMap')
_uv.uv.foreach_set('vector', [0.3355, 0.7494, 0.3355, 0.6256, 0.6644, 0.6256, 0.6644, 0.7494])
me_plane_101.materials.append(mat_frame_edge_004)
me_plane_101.update()
me_plane_102 = bpy.data.meshes.new('Plane.102')
me_plane_102.from_pydata([(-1.0, -1.0, 0.0), (1.0, -1.0, 0.0), (-1.0, 1.0, 0.0), (1.0, 1.0, 0.0)], [], [(0, 1, 3, 2)])
_uv = me_plane_102.uv_layers.new(name='UVMap')
_uv.uv.foreach_set('vector', [0.3347, 0.75, 0.667, 0.75, 0.667, 1.0, 0.3347, 1.0])
me_plane_102.materials.append(mat_frame_edge_005)
me_plane_102.update()
me_plane_103 = bpy.data.meshes.new('Plane.103')
me_plane_103.from_pydata([(-1.0, -1.0, 0.0), (1.0, -1.0, 0.0), (-1.0, 1.0, 0.0), (1.0, 1.0, 0.0)], [], [(0, 1, 3, 2)])
_uv = me_plane_103.uv_layers.new(name='UVMap')
_uv.uv.foreach_set('vector', [0.3355, 0.7494, 0.3355, 0.6256, 0.6644, 0.6256, 0.6644, 0.7494])
me_plane_103.materials.append(mat_frame_edge_006)
me_plane_103.update()
me_plane_104 = bpy.data.meshes.new('Plane.104')
me_plane_104.from_pydata([(-1.0, -1.0, 0.0), (1.0, -1.0, 0.0), (-1.0, 1.0, 0.0), (1.0, 1.0, 0.0)], [], [(0, 1, 3, 2)])
_uv = me_plane_104.uv_layers.new(name='UVMap')
_uv.uv.foreach_set('vector', [0.3347, 0.75, 0.667, 0.75, 0.667, 1.0, 0.3347, 1.0])
me_plane_104.materials.append(mat_frame_edge_007)
me_plane_104.update()
me_plane_105 = bpy.data.meshes.new('Plane.105')
me_plane_105.from_pydata([(-1.0, -1.0, 0.0), (1.0, -1.0, 0.0), (-1.0, 1.0, 0.0), (1.0, 1.0, 0.0)], [], [(0, 1, 3, 2)])
_uv = me_plane_105.uv_layers.new(name='UVMap')
_uv.uv.foreach_set('vector', [0.3355, 0.7494, 0.3355, 0.6256, 0.6644, 0.6256, 0.6644, 0.7494])
me_plane_105.materials.append(mat_frame_edge_006)
me_plane_105.update()
me_plane_106 = bpy.data.meshes.new('Plane.106')
me_plane_106.from_pydata([(-1.0, -1.0, 0.0), (1.0, -1.0, 0.0), (-1.0, 1.0, 0.0), (1.0, 1.0, 0.0)], [], [(0, 1, 3, 2)])
_uv = me_plane_106.uv_layers.new(name='UVMap')
_uv.uv.foreach_set('vector', [0.3355, 0.7494, 0.3355, 0.6256, 0.6644, 0.6256, 0.6644, 0.7494])
me_plane_106.materials.append(mat_frame_edge_008)
me_plane_106.update()
me_plane_107 = bpy.data.meshes.new('Plane.107')
me_plane_107.from_pydata([(-1.0, -1.0, 0.0), (1.0, -1.0, 0.0), (-1.0, 1.0, 0.0), (1.0, 1.0, 0.0)], [], [(0, 1, 3, 2)])
_uv = me_plane_107.uv_layers.new(name='UVMap')
_uv.uv.foreach_set('vector', [0.3355, 0.7494, 0.3355, 0.6256, 0.6644, 0.6256, 0.6644, 0.7494])
me_plane_107.materials.append(mat_frame_edge_008)
me_plane_107.update()
me_plane_108 = bpy.data.meshes.new('Plane.108')
me_plane_108.from_pydata([(-1.0, -1.0, 0.0), (1.0, -1.0, 0.0), (-1.0, 1.0, 0.0), (1.0, 1.0, 0.0)], [], [(0, 1, 3, 2)])
_uv = me_plane_108.uv_layers.new(name='UVMap')
_uv.uv.foreach_set('vector', [0.3347, 0.75, 0.667, 0.75, 0.667, 1.0, 0.3347, 1.0])
me_plane_108.materials.append(mat_frame_edge_009)
me_plane_108.update()
me_plane_109 = bpy.data.meshes.new('Plane.109')
me_plane_109.from_pydata([(-1.0, -1.0, 0.0), (1.0, -1.0, 0.0), (-1.0, 1.0, 0.0), (1.0, 1.0, 0.0)], [], [(0, 1, 3, 2)])
_uv = me_plane_109.uv_layers.new(name='UVMap')
_uv.uv.foreach_set('vector', [0.3355, 0.7494, 0.3355, 0.6256, 0.6644, 0.6256, 0.6644, 0.7494])
me_plane_109.materials.append(mat_frame_edge_010)
me_plane_109.update()
me_plane_110 = bpy.data.meshes.new('Plane.110')
me_plane_110.from_pydata([(-1.0, -1.0, 0.0), (1.0, -1.0, 0.0), (-1.0, 1.0, 0.0), (1.0, 1.0, 0.0)], [], [(0, 1, 3, 2)])
_uv = me_plane_110.uv_layers.new(name='UVMap')
_uv.uv.foreach_set('vector', [0.3347, 0.75, 0.667, 0.75, 0.667, 1.0, 0.3347, 1.0])
me_plane_110.materials.append(mat_frame_edge_011)
me_plane_110.update()
me_plane_111 = bpy.data.meshes.new('Plane.111')
me_plane_111.from_pydata([(-1.0, -1.0, 0.0), (1.0, -1.0, 0.0), (-1.0, 1.0, 0.0), (1.0, 1.0, 0.0)], [], [(0, 1, 3, 2)])
_uv = me_plane_111.uv_layers.new(name='UVMap')
_uv.uv.foreach_set('vector', [0.3355, 0.7494, 0.3355, 0.6256, 0.6644, 0.6256, 0.6644, 0.7494])
me_plane_111.materials.append(mat_frame_edge_010)
me_plane_111.update()
me_plane_112 = bpy.data.meshes.new('Plane.112')
me_plane_112.from_pydata([(-1.0, -1.0, 0.0), (1.0, -1.0, 0.0), (-1.0, 1.0, 0.0), (1.0, 1.0, 0.0)], [], [(0, 1, 3, 2)])
_uv = me_plane_112.uv_layers.new(name='UVMap')
_uv.uv.foreach_set('vector', [0.3355, 0.7494, 0.3355, 0.6256, 0.6644, 0.6256, 0.6644, 0.7494])
me_plane_112.materials.append(mat_frame_edge_012)
me_plane_112.update()
me_plane_113 = bpy.data.meshes.new('Plane.113')
me_plane_113.from_pydata([(-1.0, -1.0, 0.0), (1.0, -1.0, 0.0), (-1.0, 1.0, 0.0), (1.0, 1.0, 0.0)], [], [(0, 1, 3, 2)])
_uv = me_plane_113.uv_layers.new(name='UVMap')
_uv.uv.foreach_set('vector', [0.3347, 0.75, 0.667, 0.75, 0.667, 1.0, 0.3347, 1.0])
me_plane_113.materials.append(mat_frame_edge_013)
me_plane_113.update()
me_plane_114 = bpy.data.meshes.new('Plane.114')
me_plane_114.from_pydata([(-1.0, -1.0, 0.0), (1.0, -1.0, 0.0), (-1.0, 1.0, 0.0), (1.0, 1.0, 0.0)], [], [(0, 1, 3, 2)])
_uv = me_plane_114.uv_layers.new(name='UVMap')
_uv.uv.foreach_set('vector', [0.3355, 0.7494, 0.3355, 0.6256, 0.6644, 0.6256, 0.6644, 0.7494])
me_plane_114.materials.append(mat_frame_edge_012)
me_plane_114.update()
me_plane_115 = bpy.data.meshes.new('Plane.115')
me_plane_115.from_pydata([(-1.0, -1.0, 0.0), (1.0, -1.0, 0.0), (-1.0, 1.0, 0.0), (1.0, 1.0, 0.0)], [], [(0, 1, 3, 2)])
_uv = me_plane_115.uv_layers.new(name='UVMap')
_uv.uv.foreach_set('vector', [0.3355, 0.7494, 0.3355, 0.6256, 0.6644, 0.6256, 0.6644, 0.7494])
me_plane_115.materials.append(mat_frame_edge_014)
me_plane_115.update()
me_plane_116 = bpy.data.meshes.new('Plane.116')
me_plane_116.from_pydata([(-1.0, -1.0, 0.0), (1.0, -1.0, 0.0), (-1.0, 1.0, 0.0), (1.0, 1.0, 0.0)], [], [(0, 1, 3, 2)])
_uv = me_plane_116.uv_layers.new(name='UVMap')
_uv.uv.foreach_set('vector', [0.3355, 0.7494, 0.3355, 0.6256, 0.6644, 0.6256, 0.6644, 0.7494])
me_plane_116.materials.append(mat_frame_edge_014)
me_plane_116.update()
me_plane_117 = bpy.data.meshes.new('Plane.117')
me_plane_117.from_pydata([(1.0, -1.0, 0.0), (1.0, 1.0, 0.0), (-1.0, -1.0, 0.0), (-1.0, 1.0, 0.0)], [], [(0, 1, 3, 2)])
_uv = me_plane_117.uv_layers.new(name='UVMap')
_uv.uv.foreach_set('vector', [0.3347, 0.75, 0.667, 0.75, 0.667, 1.0, 0.3347, 1.0])
me_plane_117.materials.append(mat_frame_edge_015)
me_plane_117.update()
me_plane_118 = bpy.data.meshes.new('Plane.118')
me_plane_118.from_pydata([(-1.0, -1.0, 0.0), (1.0, -1.0, 0.0), (-1.0, 1.0, 0.0), (1.0, 1.0, 0.0)], [], [(0, 1, 3, 2)])
_uv = me_plane_118.uv_layers.new(name='UVMap')
_uv.uv.foreach_set('vector', [0.3355, 0.7494, 0.3355, 0.6256, 0.6644, 0.6256, 0.6644, 0.7494])
me_plane_118.materials.append(mat_frame_edge_016)
me_plane_118.update()
me_plane_119 = bpy.data.meshes.new('Plane.119')
me_plane_119.from_pydata([(-1.0, -1.0, 0.0), (1.0, -1.0, 0.0), (-1.0, 1.0, 0.0), (1.0, 1.0, 0.0)], [], [(0, 1, 3, 2)])
_uv = me_plane_119.uv_layers.new(name='UVMap')
_uv.uv.foreach_set('vector', [0.3355, 0.7494, 0.3355, 0.6256, 0.6644, 0.6256, 0.6644, 0.7494])
me_plane_119.materials.append(mat_frame_edge_016)
me_plane_119.update()
me_plane_120 = bpy.data.meshes.new('Plane.120')
me_plane_120.from_pydata([(-1.0, -1.0, 0.0), (1.0, -1.0, 0.0), (-1.0, 1.0, 0.0), (1.0, 1.0, 0.0)], [], [(0, 1, 3, 2)])
_uv = me_plane_120.uv_layers.new(name='UVMap')
_uv.uv.foreach_set('vector', [0.3347, 0.75, 0.667, 0.75, 0.667, 1.0, 0.3347, 1.0])
me_plane_120.materials.append(mat_frame_edge_017)
me_plane_120.update()
me_plane_121 = bpy.data.meshes.new('Plane.121')
me_plane_121.from_pydata([(-1.0, -1.0, 0.0), (1.0, -1.0, 0.0), (-1.0, 1.0, 0.0), (1.0, 1.0, 0.0)], [], [(0, 1, 3, 2)])
_uv = me_plane_121.uv_layers.new(name='UVMap')
_uv.uv.foreach_set('vector', [0.3319, 0.0, 0.666, 0.0, 0.666, 0.25, 0.3319, 0.25])
me_plane_121.materials.append(mat_canvas_edge_2)
me_plane_121.update()
me_plane_122 = bpy.data.meshes.new('Plane.122')
me_plane_122.from_pydata([(-1.0, -1.0, 0.0), (1.0, -1.0, 0.0), (-1.0, 1.0, 0.0), (1.0, 1.0, 0.0)], [], [(0, 1, 3, 2)])
_uv = me_plane_122.uv_layers.new(name='UVMap')
_uv.uv.foreach_set('vector', [0.3319, 0.25, 0.666, 0.25, 0.666, 0.5, 0.3319, 0.5])
me_plane_122.materials.append(mat_canvas_edge_1)
me_plane_122.update()
me_plane_123 = bpy.data.meshes.new('Plane.123')
me_plane_123.from_pydata([(-1.0, -1.0, 0.0), (1.0, -1.0, 0.0), (-1.0, 1.0, 0.0), (1.0, 1.0, 0.0)], [], [(0, 1, 3, 2)])
_uv = me_plane_123.uv_layers.new(name='UVMap')
_uv.uv.foreach_set('vector', [0.3319, 0.25, 0.666, 0.25, 0.666, 0.5, 0.3319, 0.5])
me_plane_123.materials.append(mat_canvas_edge_1)
me_plane_123.update()
me_plane_124 = bpy.data.meshes.new('Plane.124')
me_plane_124.from_pydata([(-1.0, -1.0, 0.0), (1.0, -1.0, 0.0), (-1.0, 1.0, 0.0), (1.0, 1.0, 0.0)], [], [(0, 1, 3, 2)])
_uv = me_plane_124.uv_layers.new(name='UVMap')
_uv.uv.foreach_set('vector', [0.3319, 0.0, 0.666, 0.0, 0.666, 0.25, 0.3319, 0.25])
me_plane_124.materials.append(mat_canvas_edge_2)
me_plane_124.update()
me_plane_125 = bpy.data.meshes.new('Plane.125')
me_plane_125.from_pydata([(-1.0, -1.0, 0.0), (1.0, -1.0, 0.0), (-1.0, 1.0, 0.0), (1.0, 1.0, 0.0)], [], [(0, 1, 3, 2)])
_uv = me_plane_125.uv_layers.new(name='UVMap')
_uv.uv.foreach_set('vector', [0.3319, 0.0, 0.666, 0.0, 0.666, 0.25, 0.3319, 0.25])
me_plane_125.materials.append(mat_canvas_edge_2)
me_plane_125.update()
me_plane_126 = bpy.data.meshes.new('Plane.126')
me_plane_126.from_pydata([(-1.0, -1.0, 0.0), (1.0, -1.0, 0.0), (-1.0, 1.0, 0.0), (1.0, 1.0, 0.0)], [], [(0, 1, 3, 2)])
_uv = me_plane_126.uv_layers.new(name='UVMap')
_uv.uv.foreach_set('vector', [0.3319, 0.25, 0.666, 0.25, 0.666, 0.5, 0.3319, 0.5])
me_plane_126.materials.append(mat_canvas_edge_1)
me_plane_126.update()
me_plane_127 = bpy.data.meshes.new('Plane.127')
me_plane_127.from_pydata([(-1.0, -1.0, 0.0), (1.0, -1.0, 0.0), (-1.0, 1.0, 0.0), (1.0, 1.0, 0.0)], [], [(0, 1, 3, 2)])
_uv = me_plane_127.uv_layers.new(name='UVMap')
_uv.uv.foreach_set('vector', [0.3319, 0.0, 0.666, 0.0, 0.666, 0.25, 0.3319, 0.25])
me_plane_127.materials.append(mat_canvas_edge_2)
me_plane_127.update()
me_plane_128 = bpy.data.meshes.new('Plane.128')
me_plane_128.from_pydata([(-1.0, -1.0, 0.0), (1.0, -1.0, 0.0), (-1.0, 1.0, 0.0), (1.0, 1.0, 0.0)], [], [(0, 1, 3, 2)])
_uv = me_plane_128.uv_layers.new(name='UVMap')
_uv.uv.foreach_set('vector', [0.3319, 0.25, 0.666, 0.25, 0.666, 0.5, 0.3319, 0.5])
me_plane_128.materials.append(mat_canvas_edge_1)
me_plane_128.update()
me_plane_129 = bpy.data.meshes.new('Plane.129')
me_plane_129.from_pydata([(-1.0, -1.0, 0.0), (1.0, -1.0, 0.0), (-1.0, 1.0, 0.0), (1.0, 1.0, 0.0)], [], [(0, 1, 3, 2)])
_uv = me_plane_129.uv_layers.new(name='UVMap')
_uv.uv.foreach_set('vector', [0.3319, 0.0, 0.666, 0.0, 0.666, 0.25, 0.3319, 0.25])
me_plane_129.materials.append(mat_canvas_edge_2)
me_plane_129.update()
me_plane_130 = bpy.data.meshes.new('Plane.130')
me_plane_130.from_pydata([(-1.0, -1.0, 0.0), (1.0, -1.0, 0.0), (-1.0, 1.0, 0.0), (1.0, 1.0, 0.0)], [], [(0, 1, 3, 2)])
_uv = me_plane_130.uv_layers.new(name='UVMap')
_uv.uv.foreach_set('vector', [0.3319, 0.0, 0.666, 0.0, 0.666, 0.25, 0.3319, 0.25])
me_plane_130.materials.append(mat_canvas_edge_2)
me_plane_130.update()
me_plane_131 = bpy.data.meshes.new('Plane.131')
me_plane_131.from_pydata([(-1.0, -1.0, 0.0), (1.0, -1.0, 0.0), (-1.0, 1.0, 0.0), (1.0, 1.0, 0.0)], [], [(0, 1, 3, 2)])
_uv = me_plane_131.uv_layers.new(name='UVMap')
_uv.uv.foreach_set('vector', [0.3319, 0.0, 0.666, 0.0, 0.666, 0.25, 0.3319, 0.25])
me_plane_131.materials.append(mat_canvas_edge_2)
me_plane_131.update()
me_plane_132 = bpy.data.meshes.new('Plane.132')
me_plane_132.from_pydata([(-1.0, -1.0, 0.0), (1.0, -1.0, 0.0), (-1.0, 1.0, 0.0), (1.0, 1.0, 0.0)], [], [(0, 1, 3, 2)])
_uv = me_plane_132.uv_layers.new(name='UVMap')
_uv.uv.foreach_set('vector', [0.3319, 0.0, 0.666, 0.0, 0.666, 0.25, 0.3319, 0.25])
me_plane_132.materials.append(mat_canvas_edge_2)
me_plane_132.update()
me_plane_133 = bpy.data.meshes.new('Plane.133')
me_plane_133.from_pydata([(-1.0, -1.0, 0.0), (1.0, -1.0, 0.0), (-1.0, 1.0, 0.0), (1.0, 1.0, 0.0)], [], [(0, 1, 3, 2)])
_uv = me_plane_133.uv_layers.new(name='UVMap')
_uv.uv.foreach_set('vector', [0.3319, 0.25, 0.666, 0.25, 0.666, 0.5, 0.3319, 0.5])
me_plane_133.materials.append(mat_canvas_edge_1)
me_plane_133.update()
me_plane_134 = bpy.data.meshes.new('Plane.134')
me_plane_134.from_pydata([(-1.0, -1.0, 0.0), (1.0, -1.0, 0.0), (-1.0, 1.0, 0.0), (1.0, 1.0, 0.0)], [], [(0, 1, 3, 2)])
_uv = me_plane_134.uv_layers.new(name='UVMap')
_uv.uv.foreach_set('vector', [0.3319, 0.0, 0.666, 0.0, 0.666, 0.25, 0.3319, 0.25])
me_plane_134.materials.append(mat_canvas_edge_2)
me_plane_134.update()
me_plane_135 = bpy.data.meshes.new('Plane.135')
me_plane_135.from_pydata([(-1.0, -1.0, 0.0), (1.0, -1.0, 0.0), (-1.0, 1.0, 0.0), (1.0, 1.0, 0.0)], [], [(0, 1, 3, 2)])
_uv = me_plane_135.uv_layers.new(name='UVMap')
_uv.uv.foreach_set('vector', [0.3319, 0.25, 0.666, 0.25, 0.666, 0.5, 0.3319, 0.5])
me_plane_135.materials.append(mat_canvas_edge_1)
me_plane_135.update()
me_plane_136 = bpy.data.meshes.new('Plane.136')
me_plane_136.from_pydata([(-1.0, -1.0, 0.0), (1.0, -1.0, 0.0), (-1.0, 1.0, 0.0), (1.0, 1.0, 0.0)], [], [(0, 1, 3, 2)])
_uv = me_plane_136.uv_layers.new(name='UVMap')
_uv.uv.foreach_set('vector', [0.3319, 0.0, 0.666, 0.0, 0.666, 0.25, 0.3319, 0.25])
me_plane_136.materials.append(mat_canvas_edge_2)
me_plane_136.update()
me_plane_137 = bpy.data.meshes.new('Plane.137')
me_plane_137.from_pydata([(-1.0, -1.0, 0.0), (1.0, -1.0, 0.0), (-1.0, 1.0, 0.0), (1.0, 1.0, 0.0)], [], [(0, 1, 3, 2)])
_uv = me_plane_137.uv_layers.new(name='UVMap')
_uv.uv.foreach_set('vector', [0.3319, 0.0, 0.666, 0.0, 0.666, 0.25, 0.3319, 0.25])
me_plane_137.materials.append(mat_canvas_corner_1)
me_plane_137.update()
me_plane_138 = bpy.data.meshes.new('Plane.138')
me_plane_138.from_pydata([(-1.0, -1.0, 0.0), (1.0, -1.0, 0.0), (-1.0, 1.0, 0.0), (1.0, 1.0, 0.0)], [], [(0, 1, 3, 2)])
_uv = me_plane_138.uv_layers.new(name='UVMap')
_uv.uv.foreach_set('vector', [0.3319, 0.25, 0.666, 0.25, 0.666, 0.5, 0.3319, 0.5])
me_plane_138.materials.append(mat_canvas_edge_1)
me_plane_138.update()
me_plane_139 = bpy.data.meshes.new('Plane.139')
me_plane_139.from_pydata([(-1.0, -1.0, 0.0), (1.0, -1.0, 0.0), (-1.0, 1.0, 0.0), (1.0, 1.0, 0.0)], [], [(0, 1, 3, 2)])
_uv = me_plane_139.uv_layers.new(name='UVMap')
_uv.uv.foreach_set('vector', [0.3319, 0.0, 0.666, 0.0, 0.666, 0.25, 0.3319, 0.25])
me_plane_139.materials.append(mat_canvas_edge_2)
me_plane_139.update()
me_plane_140 = bpy.data.meshes.new('Plane.140')
me_plane_140.from_pydata([(-1.0, -1.0, 0.0), (1.0, -1.0, 0.0), (-1.0, 1.0, 0.0), (1.0, 1.0, 0.0)], [], [(0, 1, 3, 2)])
_uv = me_plane_140.uv_layers.new(name='UVMap')
_uv.uv.foreach_set('vector', [0.3319, 0.25, 0.666, 0.25, 0.666, 0.5, 0.3319, 0.5])
me_plane_140.materials.append(mat_canvas_edge_1)
me_plane_140.update()
me_plane_141 = bpy.data.meshes.new('Plane.141')
me_plane_141.from_pydata([(-1.0, -1.0, 0.0), (1.0, -1.0, 0.0), (-1.0, 1.0, 0.0), (1.0, 1.0, 0.0)], [], [(0, 1, 3, 2)])
_uv = me_plane_141.uv_layers.new(name='UVMap')
_uv.uv.foreach_set('vector', [0.0003718, 0.25, 0.3344, 0.25, 0.3344, 0.5, 0.0003718, 0.5])
me_plane_141.materials.append(mat_canvas_edge_2_001)
me_plane_141.update()
me_plane_142 = bpy.data.meshes.new('Plane.142')
me_plane_142.from_pydata([(-1.0, -1.0, 0.0), (1.0, -1.0, 0.0), (-1.0, 1.0, 0.0), (1.0, 1.0, 0.0)], [], [(0, 1, 3, 2)])
_uv = me_plane_142.uv_layers.new(name='UVMap')
_uv.uv.foreach_set('vector', [0.6655, 0.25, 0.9996, 0.25, 0.9996, 0.5, 0.6655, 0.5])
me_plane_142.materials.append(mat_canvas_edge_2_002)
me_plane_142.update()
me_plane_143 = bpy.data.meshes.new('Plane.143')
me_plane_143.from_pydata([(-1.0, -1.0, 0.0), (1.0, -1.0, 0.0), (-1.0, 1.0, 0.0), (1.0, 1.0, 0.0)], [], [(0, 1, 3, 2)])
_uv = me_plane_143.uv_layers.new(name='UVMap')
_uv.uv.foreach_set('vector', [0.6655, 0.25, 0.9996, 0.25, 0.9996, 0.5, 0.6655, 0.5])
me_plane_143.materials.append(mat_canvas_edge_2_002)
me_plane_143.update()
me_plane_144 = bpy.data.meshes.new('Plane.144')
me_plane_144.from_pydata([(-1.0, -1.0, 0.0), (1.0, -1.0, 0.0), (-1.0, 1.0, 0.0), (1.0, 1.0, 0.0)], [], [(0, 1, 3, 2)])
_uv = me_plane_144.uv_layers.new(name='UVMap')
_uv.uv.foreach_set('vector', [0.0003718, 0.25, 0.3344, 0.25, 0.3344, 0.5, 0.0003718, 0.5])
me_plane_144.materials.append(mat_canvas_edge_2_001)
me_plane_144.update()

# ---- objects
ob_plane = bpy.data.objects.new('Plane', me_plane)
ob_plane_001 = bpy.data.objects.new('Plane.001', me_plane_001)
ob_plane_002 = bpy.data.objects.new('Plane.002', me_plane_002)
ob_plane_003 = bpy.data.objects.new('Plane.003', me_plane_003)
ob_plane_004 = bpy.data.objects.new('Plane.004', me_plane_004)
ob_plane_005 = bpy.data.objects.new('Plane.005', me_plane_005)
ob_plane_006 = bpy.data.objects.new('Plane.006', me_plane_006)
ob_plane_007 = bpy.data.objects.new('Plane.007', me_plane_007)
ob_plane_008 = bpy.data.objects.new('Plane.008', me_plane_008)
ob_plane_009 = bpy.data.objects.new('Plane.009', me_plane_009)
ob_plane_010 = bpy.data.objects.new('Plane.010', me_plane_010)
ob_plane_011 = bpy.data.objects.new('Plane.011', me_plane_011)
ob_plane_012 = bpy.data.objects.new('Plane.012', me_plane_012)
ob_plane_013 = bpy.data.objects.new('Plane.013', me_plane_013)
ob_plane_014 = bpy.data.objects.new('Plane.014', me_plane_014)
ob_plane_015 = bpy.data.objects.new('Plane.015', me_plane_015)
ob_plane_016 = bpy.data.objects.new('Plane.016', me_plane_016)
ob_plane_017 = bpy.data.objects.new('Plane.017', me_plane_017)
ob_plane_018 = bpy.data.objects.new('Plane.018', me_plane_018)
ob_plane_019 = bpy.data.objects.new('Plane.019', me_plane_019)
ob_plane_020 = bpy.data.objects.new('Plane.020', me_plane_020)
ob_plane_021 = bpy.data.objects.new('Plane.021', me_plane_021)
ob_plane_022 = bpy.data.objects.new('Plane.022', me_plane_022)
ob_plane_023 = bpy.data.objects.new('Plane.023', me_plane_023)
ob_plane_024 = bpy.data.objects.new('Plane.024', me_plane_024)
ob_plane_025 = bpy.data.objects.new('Plane.025', me_plane_025)
ob_plane_026 = bpy.data.objects.new('Plane.026', me_plane_026)
ob_plane_027 = bpy.data.objects.new('Plane.027', me_plane_027)
ob_plane_028 = bpy.data.objects.new('Plane.028', me_plane_028)
ob_plane_029 = bpy.data.objects.new('Plane.029', me_plane_029)
ob_plane_030 = bpy.data.objects.new('Plane.030', me_plane_030)
ob_plane_031 = bpy.data.objects.new('Plane.031', me_plane_031)
ob_plane_032 = bpy.data.objects.new('Plane.032', me_plane_032)
ob_plane_033 = bpy.data.objects.new('Plane.033', me_plane_033)
ob_plane_034 = bpy.data.objects.new('Plane.034', me_plane_034)
ob_plane_035 = bpy.data.objects.new('Plane.035', me_plane_035)
ob_plane_036 = bpy.data.objects.new('Plane.036', me_plane_036)
ob_plane_037 = bpy.data.objects.new('Plane.037', me_plane_037)
ob_plane_038 = bpy.data.objects.new('Plane.038', me_plane_038)
ob_plane_039 = bpy.data.objects.new('Plane.039', me_plane_039)
ob_plane_040 = bpy.data.objects.new('Plane.040', me_plane_040)
ob_plane_041 = bpy.data.objects.new('Plane.041', me_plane_041)
ob_plane_042 = bpy.data.objects.new('Plane.042', me_plane_042)
ob_plane_043 = bpy.data.objects.new('Plane.043', me_plane_043)
ob_plane_044 = bpy.data.objects.new('Plane.044', me_plane_044)
ob_plane_045 = bpy.data.objects.new('Plane.045', me_plane_045)
ob_plane_046 = bpy.data.objects.new('Plane.046', me_plane_046)
ob_plane_047 = bpy.data.objects.new('Plane.047', me_plane_047)
ob_plane_048 = bpy.data.objects.new('Plane.048', me_plane_048)
ob_plane_049 = bpy.data.objects.new('Plane.049', me_plane_049)
ob_plane_050 = bpy.data.objects.new('Plane.050', me_plane_050)
ob_plane_051 = bpy.data.objects.new('Plane.051', me_plane_051)
ob_plane_052 = bpy.data.objects.new('Plane.052', me_plane_052)
ob_plane_053 = bpy.data.objects.new('Plane.053', me_plane_053)
ob_plane_054 = bpy.data.objects.new('Plane.054', me_plane_054)
ob_plane_055 = bpy.data.objects.new('Plane.055', me_plane_055)
ob_plane_056 = bpy.data.objects.new('Plane.056', me_plane_056)
ob_plane_057 = bpy.data.objects.new('Plane.057', me_plane_057)
ob_plane_058 = bpy.data.objects.new('Plane.058', me_plane_058)
ob_plane_059 = bpy.data.objects.new('Plane.059', me_plane_059)
ob_plane_060 = bpy.data.objects.new('Plane.060', me_plane_060)
ob_plane_061 = bpy.data.objects.new('Plane.061', me_plane_061)
ob_plane_062 = bpy.data.objects.new('Plane.062', me_plane_062)
ob_plane_063 = bpy.data.objects.new('Plane.063', me_plane_063)
ob_plane_064 = bpy.data.objects.new('Plane.064', me_plane_064)
ob_plane_065 = bpy.data.objects.new('Plane.065', me_plane_065)
ob_plane_066 = bpy.data.objects.new('Plane.066', me_plane_066)
ob_plane_067 = bpy.data.objects.new('Plane.067', me_plane_067)
ob_plane_068 = bpy.data.objects.new('Plane.068', me_plane_068)
ob_plane_069 = bpy.data.objects.new('Plane.069', me_plane_069)
ob_plane_070 = bpy.data.objects.new('Plane.070', me_plane_070)
ob_plane_071 = bpy.data.objects.new('Plane.071', me_plane_071)
ob_plane_072 = bpy.data.objects.new('Plane.072', me_plane_072)
ob_plane_073 = bpy.data.objects.new('Plane.073', me_plane_073)
ob_plane_074 = bpy.data.objects.new('Plane.074', me_plane_074)
ob_plane_075 = bpy.data.objects.new('Plane.075', me_plane_075)
ob_plane_076 = bpy.data.objects.new('Plane.076', me_plane_076)
ob_plane_077 = bpy.data.objects.new('Plane.077', me_plane_077)
ob_plane_078 = bpy.data.objects.new('Plane.078', me_plane_078)
ob_plane_079 = bpy.data.objects.new('Plane.079', me_plane_079)
ob_plane_080 = bpy.data.objects.new('Plane.080', me_plane_080)
ob_plane_081 = bpy.data.objects.new('Plane.081', me_plane_081)
ob_plane_082 = bpy.data.objects.new('Plane.082', me_plane_082)
ob_plane_083 = bpy.data.objects.new('Plane.083', me_plane_083)
ob_plane_084 = bpy.data.objects.new('Plane.084', me_plane_084)
ob_plane_085 = bpy.data.objects.new('Plane.085', me_plane_085)
ob_plane_086 = bpy.data.objects.new('Plane.086', me_plane_086)
ob_plane_087 = bpy.data.objects.new('Plane.087', me_plane_087)
ob_plane_088 = bpy.data.objects.new('Plane.088', me_plane_088)
ob_plane_089 = bpy.data.objects.new('Plane.089', me_plane_089)
ob_plane_090 = bpy.data.objects.new('Plane.090', me_plane_090)
ob_plane_091 = bpy.data.objects.new('Plane.091', me_plane_091)
ob_plane_092 = bpy.data.objects.new('Plane.092', me_plane_092)
ob_plane_093 = bpy.data.objects.new('Plane.093', me_plane_093)
ob_plane_094 = bpy.data.objects.new('Plane.094', me_plane_094)
ob_plane_095 = bpy.data.objects.new('Plane.095', me_plane_095)
ob_plane_096 = bpy.data.objects.new('Plane.096', me_plane_096)
ob_plane_097 = bpy.data.objects.new('Plane.097', me_plane_097)
ob_plane_098 = bpy.data.objects.new('Plane.098', me_plane_098)
ob_plane_099 = bpy.data.objects.new('Plane.099', me_plane_099)
ob_plane_100 = bpy.data.objects.new('Plane.100', me_plane_100)
ob_plane_101 = bpy.data.objects.new('Plane.101', me_plane_101)
ob_plane_102 = bpy.data.objects.new('Plane.102', me_plane_102)
ob_plane_103 = bpy.data.objects.new('Plane.103', me_plane_103)
ob_plane_104 = bpy.data.objects.new('Plane.104', me_plane_104)
ob_plane_105 = bpy.data.objects.new('Plane.105', me_plane_105)
ob_plane_106 = bpy.data.objects.new('Plane.106', me_plane_106)
ob_plane_107 = bpy.data.objects.new('Plane.107', me_plane_107)
ob_plane_108 = bpy.data.objects.new('Plane.108', me_plane_108)
ob_plane_109 = bpy.data.objects.new('Plane.109', me_plane_109)
ob_plane_110 = bpy.data.objects.new('Plane.110', me_plane_110)
ob_plane_111 = bpy.data.objects.new('Plane.111', me_plane_111)
ob_plane_112 = bpy.data.objects.new('Plane.112', me_plane_112)
ob_plane_113 = bpy.data.objects.new('Plane.113', me_plane_113)
ob_plane_114 = bpy.data.objects.new('Plane.114', me_plane_114)
ob_plane_115 = bpy.data.objects.new('Plane.115', me_plane_115)
ob_plane_116 = bpy.data.objects.new('Plane.116', me_plane_116)
ob_plane_117 = bpy.data.objects.new('Plane.117', me_plane_117)
ob_plane_118 = bpy.data.objects.new('Plane.118', me_plane_118)
ob_plane_119 = bpy.data.objects.new('Plane.119', me_plane_119)
ob_plane_120 = bpy.data.objects.new('Plane.120', me_plane_120)
ob_plane_121 = bpy.data.objects.new('Plane.121', me_plane_121)
ob_plane_122 = bpy.data.objects.new('Plane.122', me_plane_122)
ob_plane_123 = bpy.data.objects.new('Plane.123', me_plane_123)
ob_plane_124 = bpy.data.objects.new('Plane.124', me_plane_124)
ob_plane_125 = bpy.data.objects.new('Plane.125', me_plane_125)
ob_plane_126 = bpy.data.objects.new('Plane.126', me_plane_126)
ob_plane_127 = bpy.data.objects.new('Plane.127', me_plane_127)
ob_plane_128 = bpy.data.objects.new('Plane.128', me_plane_128)
ob_plane_129 = bpy.data.objects.new('Plane.129', me_plane_129)
ob_plane_130 = bpy.data.objects.new('Plane.130', me_plane_130)
ob_plane_131 = bpy.data.objects.new('Plane.131', me_plane_131)
ob_plane_132 = bpy.data.objects.new('Plane.132', me_plane_132)
ob_plane_133 = bpy.data.objects.new('Plane.133', me_plane_133)
ob_plane_134 = bpy.data.objects.new('Plane.134', me_plane_134)
ob_plane_135 = bpy.data.objects.new('Plane.135', me_plane_135)
ob_plane_136 = bpy.data.objects.new('Plane.136', me_plane_136)
ob_plane_137 = bpy.data.objects.new('Plane.137', me_plane_137)
ob_plane_138 = bpy.data.objects.new('Plane.138', me_plane_138)
ob_plane_139 = bpy.data.objects.new('Plane.139', me_plane_139)
ob_plane_140 = bpy.data.objects.new('Plane.140', me_plane_140)
ob_plane_141 = bpy.data.objects.new('Plane.141', me_plane_141)
ob_plane_142 = bpy.data.objects.new('Plane.142', me_plane_142)
ob_plane_143 = bpy.data.objects.new('Plane.143', me_plane_143)
ob_plane_144 = bpy.data.objects.new('Plane.144', me_plane_144)

# ---- transforms, parenting, visibility, modifiers, constraints
ob_plane.location = (0.0, 0.0, 0.0)
ob_plane_001.location = (0.0, 2.0, 0.0)
ob_plane_002.location = (-2.0, 2.0, 0.0)
ob_plane_003.location = (-2.0, 0.0, 0.0)
ob_plane_004.location = (-2.0, -2.0, 0.0)
ob_plane_005.location = (0.0, -2.0, 0.0)
ob_plane_006.location = (2.0, -2.0, 0.0)
ob_plane_007.location = (2.0, 0.0, 0.0)
ob_plane_008.location = (2.0, 2.0, 0.0)
ob_plane_009.location = (-4.0, -2.0, 0.0)
ob_plane_009.rotation_euler = (0.0, -0.0, 1.571)
ob_plane_010.location = (-4.0, 0.0, 0.0)
ob_plane_010.rotation_euler = (0.0, -0.0, 1.571)
ob_plane_011.location = (-4.0, 2.0, 0.0)
ob_plane_011.rotation_euler = (0.0, -0.0, 1.571)
ob_plane_012.location = (4.0, 2.0, 0.0)
ob_plane_012.rotation_euler = (0.0, -0.0, -1.571)
ob_plane_013.location = (4.0, 0.0, 0.0)
ob_plane_013.rotation_euler = (0.0, -0.0, -1.571)
ob_plane_014.location = (4.0, -2.0, 0.0)
ob_plane_014.rotation_euler = (0.0, -0.0, -1.571)
ob_plane_015.location = (4.0, 4.0, 0.0)
ob_plane_015.rotation_euler = (0.0, -0.0, -1.571)
ob_plane_016.location = (-4.0, 4.0, 0.0)
ob_plane_017.location = (2.0, 4.0, 0.0)
ob_plane_018.location = (-2.0, 4.0, 0.0)
ob_plane_019.location = (0.0, 4.0, 0.0)
ob_plane_020.location = (4.0, -4.0, 0.0)
ob_plane_020.rotation_euler = (0.0, -0.0, -3.142)
ob_plane_021.location = (-4.0, -4.0, 0.0)
ob_plane_021.rotation_euler = (0.0, -0.0, 1.571)
ob_plane_022.location = (-2.0, -4.0, 0.0)
ob_plane_022.rotation_euler = (0.0, -0.0, -3.142)
ob_plane_023.location = (0.0, -4.0, 0.0)
ob_plane_023.rotation_euler = (0.0, -0.0, -3.142)
ob_plane_024.location = (2.0, -4.0, 0.0)
ob_plane_024.rotation_euler = (0.0, -0.0, -3.142)
ob_plane_025.location = (-7.0, -2.0, 0.499)
ob_plane_025.rotation_euler = (-0.0, 1.571, 0.0)
ob_plane_025.scale = (0.5, 1.0, 1.0)
ob_plane_026.location = (-8.0, -2.0, 1.011)
ob_plane_026.rotation_euler = (0.0, -0.0, 1.571)
ob_plane_027.location = (-8.0, 2.0, 1.011)
ob_plane_027.rotation_euler = (0.0, -0.0, 1.571)
ob_plane_028.location = (-7.0, 2.0, 0.499)
ob_plane_028.rotation_euler = (-0.0, 1.571, 0.0)
ob_plane_028.scale = (0.5, 1.0, 1.0)
ob_plane_029.location = (-8.0, 4.0, 1.011)
ob_plane_029.rotation_euler = (0.0, -0.0, 1.571)
ob_plane_030.location = (-7.0, 4.0, 0.499)
ob_plane_030.rotation_euler = (-0.0, 1.571, 0.0)
ob_plane_030.scale = (0.5, 1.0, 1.0)
ob_plane_031.location = (-8.0, 0.0, 1.011)
ob_plane_031.rotation_euler = (0.0, -0.0, 1.571)
ob_plane_032.location = (-7.0, 0.0, 0.499)
ob_plane_032.rotation_euler = (-0.0, 1.571, 0.0)
ob_plane_032.scale = (0.5, 1.0, 1.0)
ob_plane_033.location = (-8.0, -4.0, 1.011)
ob_plane_033.rotation_euler = (0.0, -0.0, 1.571)
ob_plane_034.location = (-7.0, -4.0, 0.499)
ob_plane_034.rotation_euler = (-0.0, 1.571, 0.0)
ob_plane_034.scale = (0.5, 1.0, 1.0)
ob_plane_035.location = (-8.0, -8.0, 1.011)
ob_plane_035.rotation_euler = (0.0, -0.0, 1.571)
ob_plane_036.location = (-8.0, 8.0, 1.011)
ob_plane_036.rotation_euler = (0.0, -0.0, 1.571)
ob_plane_037.location = (-4.0, 6.997, 0.499)
ob_plane_037.rotation_euler = (1.571, 1.571, 0.0)
ob_plane_037.scale = (0.5, 1.0, 1.0)
ob_plane_038.location = (-4.0, 7.997, 1.011)
ob_plane_039.location = (-2.0, 7.997, 1.011)
ob_plane_040.location = (-2.0, 6.997, 0.499)
ob_plane_040.rotation_euler = (1.571, 1.571, 0.0)
ob_plane_040.scale = (0.5, 1.0, 1.0)
ob_plane_041.location = (0.0003104, 6.997, 0.499)
ob_plane_041.rotation_euler = (1.571, 1.571, 0.0)
ob_plane_041.scale = (0.5, 1.0, 1.0)
ob_plane_042.location = (0.0003104, 7.997, 1.011)
ob_plane_043.location = (2.0, 7.997, 1.011)
ob_plane_044.location = (2.0, 6.997, 0.499)
ob_plane_044.rotation_euler = (1.571, 1.571, 0.0)
ob_plane_044.scale = (0.5, 1.0, 1.0)
ob_plane_045.location = (4.0, 6.997, 0.499)
ob_plane_045.rotation_euler = (1.571, 1.571, 0.0)
ob_plane_045.scale = (0.5, 1.0, 1.0)
ob_plane_046.location = (4.0, 7.997, 1.011)
ob_plane_047.location = (-4.0, -8.003, 1.011)
ob_plane_047.rotation_euler = (0.0, -0.0, 3.142)
ob_plane_048.location = (-4.0, -7.003, 0.499)
ob_plane_048.rotation_euler = (-1.571, 1.571, 0.0)
ob_plane_048.scale = (0.5, 1.0, 1.0)
ob_plane_049.location = (-2.0, -7.003, 0.499)
ob_plane_049.rotation_euler = (-1.571, 1.571, 0.0)
ob_plane_049.scale = (0.5, 1.0, 1.0)
ob_plane_050.location = (-2.0, -8.003, 1.011)
ob_plane_050.rotation_euler = (0.0, -0.0, 3.142)
ob_plane_051.location = (0.0003107, -8.003, 1.011)
ob_plane_051.rotation_euler = (0.0, -0.0, 3.142)
ob_plane_052.location = (0.0003109, -7.003, 0.499)
ob_plane_052.rotation_euler = (-1.571, 1.571, 0.0)
ob_plane_052.scale = (0.5, 1.0, 1.0)
ob_plane_053.location = (2.0, -7.003, 0.499)
ob_plane_053.rotation_euler = (-1.571, 1.571, 0.0)
ob_plane_053.scale = (0.5, 1.0, 1.0)
ob_plane_054.location = (2.0, -8.003, 1.011)
ob_plane_054.rotation_euler = (0.0, -0.0, 3.142)
ob_plane_055.location = (4.0, -8.003, 1.011)
ob_plane_055.rotation_euler = (0.0, -0.0, 1.571)
ob_plane_056.location = (4.0, -7.003, 0.499)
ob_plane_056.rotation_euler = (-1.571, 1.571, 0.0)
ob_plane_056.scale = (0.5, 1.0, 1.0)
ob_plane_057.location = (7.0, 4.0, 0.499)
ob_plane_057.rotation_euler = (-3.142, 1.571, 0.0)
ob_plane_057.scale = (0.5, 1.0, 1.0)
ob_plane_058.location = (8.0, 4.0, 1.011)
ob_plane_058.rotation_euler = (0.0, -0.0, 4.712)
ob_plane_059.location = (7.0, 7.55e-08, 0.499)
ob_plane_059.rotation_euler = (-3.142, 1.571, 0.0)
ob_plane_059.scale = (0.5, 1.0, 1.0)
ob_plane_060.location = (8.0, -7.55e-08, 1.011)
ob_plane_060.rotation_euler = (0.0, -0.0, 4.712)
ob_plane_061.location = (7.0, -4.0, 0.499)
ob_plane_061.rotation_euler = (-3.142, 1.571, 0.0)
ob_plane_061.scale = (0.5, 1.0, 1.0)
ob_plane_062.location = (8.0, -4.0, 1.011)
ob_plane_062.rotation_euler = (0.0, -0.0, 4.712)
ob_plane_063.location = (7.0, -2.0, 0.499)
ob_plane_063.rotation_euler = (-3.142, 1.571, 0.0)
ob_plane_063.scale = (0.5, 1.0, 1.0)
ob_plane_064.location = (8.0, -2.0, 1.011)
ob_plane_064.rotation_euler = (0.0, -0.0, 4.712)
ob_plane_065.location = (8.0, 2.0, 1.011)
ob_plane_065.rotation_euler = (0.0, -0.0, 4.712)
ob_plane_066.location = (7.0, 2.0, 0.499)
ob_plane_066.rotation_euler = (-3.142, 1.571, 0.0)
ob_plane_066.scale = (0.5, 1.0, 1.0)
ob_plane_067.location = (8.0, 7.997, 1.011)
ob_plane_067.rotation_euler = (0.0, -0.0, -1.571)
ob_plane_068.location = (8.0, -8.003, 1.011)
ob_plane_068.rotation_euler = (0.0, -0.0, -1.571)
ob_plane_069.location = (-9.0, 2.0, 0.499)
ob_plane_069.rotation_euler = (-3.142, 1.571, 0.0)
ob_plane_069.scale = (0.5, 1.0, 1.0)
ob_plane_070.location = (-9.0, -2.0, 0.499)
ob_plane_070.rotation_euler = (-3.142, 1.571, 0.0)
ob_plane_070.scale = (0.5, 1.0, 1.0)
ob_plane_071.location = (-9.0, -4.0, 0.499)
ob_plane_071.rotation_euler = (-3.142, 1.571, 0.0)
ob_plane_071.scale = (0.5, 1.0, 1.0)
ob_plane_072.location = (-9.0, 7.55e-08, 0.499)
ob_plane_072.rotation_euler = (-3.142, 1.571, 0.0)
ob_plane_072.scale = (0.5, 1.0, 1.0)
ob_plane_073.location = (-9.0, 4.0, 0.499)
ob_plane_073.rotation_euler = (-3.142, 1.571, 0.0)
ob_plane_073.scale = (0.5, 1.0, 1.0)
ob_plane_074.location = (4.0, 8.997, 0.499)
ob_plane_074.rotation_euler = (-1.571, 1.571, 0.0)
ob_plane_074.scale = (0.5, 1.0, 1.0)
ob_plane_075.location = (2.0, 8.997, 0.499)
ob_plane_075.rotation_euler = (-1.571, 1.571, 0.0)
ob_plane_075.scale = (0.5, 1.0, 1.0)
ob_plane_076.location = (0.0003109, 8.997, 0.499)
ob_plane_076.rotation_euler = (-1.571, 1.571, 0.0)
ob_plane_076.scale = (0.5, 1.0, 1.0)
ob_plane_077.location = (-2.0, 8.997, 0.499)
ob_plane_077.rotation_euler = (-1.571, 1.571, 0.0)
ob_plane_077.scale = (0.5, 1.0, 1.0)
ob_plane_078.location = (-4.0, 8.997, 0.499)
ob_plane_078.rotation_euler = (-1.571, 1.571, 0.0)
ob_plane_078.scale = (0.5, 1.0, 1.0)
ob_plane_079.location = (4.0, -9.003, 0.499)
ob_plane_079.rotation_euler = (1.571, 1.571, 0.0)
ob_plane_079.scale = (0.5, 1.0, 1.0)
ob_plane_080.location = (2.0, -9.003, 0.499)
ob_plane_080.rotation_euler = (1.571, 1.571, 0.0)
ob_plane_080.scale = (0.5, 1.0, 1.0)
ob_plane_081.location = (0.0003104, -9.003, 0.499)
ob_plane_081.rotation_euler = (1.571, 1.571, 0.0)
ob_plane_081.scale = (0.5, 1.0, 1.0)
ob_plane_082.location = (-2.0, -9.003, 0.499)
ob_plane_082.rotation_euler = (1.571, 1.571, 0.0)
ob_plane_082.scale = (0.5, 1.0, 1.0)
ob_plane_083.location = (-4.0, -9.003, 0.499)
ob_plane_083.rotation_euler = (1.571, 1.571, 0.0)
ob_plane_083.scale = (0.5, 1.0, 1.0)
ob_plane_084.location = (9.0, -4.0, 0.499)
ob_plane_084.rotation_euler = (-0.0, 1.571, 0.0)
ob_plane_084.scale = (0.5, 1.0, 1.0)
ob_plane_085.location = (9.0, 0.0, 0.499)
ob_plane_085.rotation_euler = (-0.0, 1.571, 0.0)
ob_plane_085.scale = (0.5, 1.0, 1.0)
ob_plane_086.location = (9.0, 4.0, 0.499)
ob_plane_086.rotation_euler = (-0.0, 1.571, 0.0)
ob_plane_086.scale = (0.5, 1.0, 1.0)
ob_plane_087.location = (9.0, 2.0, 0.499)
ob_plane_087.rotation_euler = (-0.0, 1.571, 0.0)
ob_plane_087.scale = (0.5, 1.0, 1.0)
ob_plane_088.location = (9.0, -2.0, 0.499)
ob_plane_088.rotation_euler = (-0.0, 1.571, 0.0)
ob_plane_088.scale = (0.5, 1.0, 1.0)
ob_plane_089.location = (9.0, -8.0, 0.499)
ob_plane_089.rotation_euler = (-0.0, 1.571, 0.0)
ob_plane_089.scale = (0.5, 1.0, 1.0)
ob_plane_090.location = (8.0, -9.003, 0.499)
ob_plane_090.rotation_euler = (1.571, 1.571, 0.0)
ob_plane_090.scale = (0.5, 1.0, 1.0)
ob_plane_091.location = (-8.0, -9.003, 0.499)
ob_plane_091.rotation_euler = (1.571, 1.571, 0.0)
ob_plane_091.scale = (0.5, 1.0, 1.0)
ob_plane_092.location = (-9.0, -8.0, 0.499)
ob_plane_092.rotation_euler = (-3.142, 1.571, 0.0)
ob_plane_092.scale = (0.5, 1.0, 1.0)
ob_plane_093.location = (-9.0, 8.0, 0.499)
ob_plane_093.rotation_euler = (-3.142, 1.571, 0.0)
ob_plane_093.scale = (0.5, 1.0, 1.0)
ob_plane_094.location = (-8.0, 8.997, 0.499)
ob_plane_094.rotation_euler = (-1.571, 1.571, 0.0)
ob_plane_094.scale = (0.5, 1.0, 1.0)
ob_plane_095.location = (8.0, 8.997, 0.499)
ob_plane_095.rotation_euler = (-1.571, 1.571, 0.0)
ob_plane_095.scale = (0.5, 1.0, 1.0)
ob_plane_096.location = (9.0, 8.0, 0.499)
ob_plane_096.rotation_euler = (-0.0, 1.571, 0.0)
ob_plane_096.scale = (0.5, 1.0, 1.0)
ob_plane_097.location = (-6.0, 8.997, 0.499)
ob_plane_097.rotation_euler = (-1.571, 1.571, 0.0)
ob_plane_097.scale = (0.5, 1.0, 1.0)
ob_plane_098.location = (-6.0, 7.997, 1.011)
ob_plane_099.location = (-6.0, 6.997, 0.499)
ob_plane_099.rotation_euler = (1.571, 1.571, 0.0)
ob_plane_099.scale = (0.5, 1.0, 1.0)
ob_plane_100.location = (-9.0, 6.0, 0.499)
ob_plane_100.rotation_euler = (-3.142, 1.571, 0.0)
ob_plane_100.scale = (0.5, 1.0, 1.0)
ob_plane_101.location = (-7.0, 6.0, 0.499)
ob_plane_101.rotation_euler = (-0.0, 1.571, 0.0)
ob_plane_101.scale = (0.5, 1.0, 1.0)
ob_plane_102.location = (-8.0, 6.0, 1.011)
ob_plane_102.rotation_euler = (0.0, -0.0, 1.571)
ob_plane_103.location = (6.0, 8.997, 0.499)
ob_plane_103.rotation_euler = (-1.571, 1.571, 0.0)
ob_plane_103.scale = (0.5, 1.0, 1.0)
ob_plane_104.location = (6.0, 7.997, 1.011)
ob_plane_105.location = (6.0, 6.997, 0.499)
ob_plane_105.rotation_euler = (1.571, 1.571, 0.0)
ob_plane_105.scale = (0.5, 1.0, 1.0)
ob_plane_106.location = (-9.0, -6.0, 0.499)
ob_plane_106.rotation_euler = (-3.142, 1.571, 0.0)
ob_plane_106.scale = (0.5, 1.0, 1.0)
ob_plane_107.location = (-7.0, -6.0, 0.499)
ob_plane_107.rotation_euler = (-0.0, 1.571, 0.0)
ob_plane_107.scale = (0.5, 1.0, 1.0)
ob_plane_108.location = (-8.0, -6.0, 1.011)
ob_plane_108.rotation_euler = (0.0, -0.0, 1.571)
ob_plane_109.location = (9.0, -6.0, 0.499)
ob_plane_109.rotation_euler = (-0.0, 1.571, 0.0)
ob_plane_109.scale = (0.5, 1.0, 1.0)
ob_plane_110.location = (8.0, -6.0, 1.011)
ob_plane_110.rotation_euler = (0.0, -0.0, 4.712)
ob_plane_111.location = (7.0, -6.0, 0.499)
ob_plane_111.rotation_euler = (-3.142, 1.571, 0.0)
ob_plane_111.scale = (0.5, 1.0, 1.0)
ob_plane_112.location = (9.0, 6.0, 0.499)
ob_plane_112.rotation_euler = (-0.0, 1.571, 0.0)
ob_plane_112.scale = (0.5, 1.0, 1.0)
ob_plane_113.location = (8.0, 6.0, 1.011)
ob_plane_113.rotation_euler = (0.0, -0.0, 4.712)
ob_plane_114.location = (7.0, 6.0, 0.499)
ob_plane_114.rotation_euler = (-3.142, 1.571, 0.0)
ob_plane_114.scale = (0.5, 1.0, 1.0)
ob_plane_115.location = (6.0, -9.003, 0.499)
ob_plane_115.rotation_euler = (1.571, 1.571, 0.0)
ob_plane_115.scale = (0.5, 1.0, 1.0)
ob_plane_116.location = (6.0, -7.003, 0.499)
ob_plane_116.rotation_euler = (-1.571, 1.571, 0.0)
ob_plane_116.scale = (0.5, 1.0, 1.0)
ob_plane_117.location = (6.0, -8.003, 1.011)
ob_plane_117.rotation_euler = (0.0, -0.0, 1.571)
ob_plane_118.location = (-6.0, -9.003, 0.499)
ob_plane_118.rotation_euler = (1.571, 1.571, 0.0)
ob_plane_118.scale = (0.5, 1.0, 1.0)
ob_plane_119.location = (-6.0, -7.003, 0.499)
ob_plane_119.rotation_euler = (-1.571, 1.571, 0.0)
ob_plane_119.scale = (0.5, 1.0, 1.0)
ob_plane_120.location = (-6.0, -8.003, 1.011)
ob_plane_120.rotation_euler = (0.0, -0.0, 3.142)
ob_plane_121.location = (0.0, 6.0, 0.0)
ob_plane_122.location = (-2.0, 6.0, 0.0)
ob_plane_123.location = (2.0, 6.0, 0.0)
ob_plane_124.location = (-4.0, 6.0, 0.0)
ob_plane_125.location = (4.0, 6.0, 0.0)
ob_plane_126.location = (2.0, -6.0, 0.0)
ob_plane_126.rotation_euler = (0.0, -0.0, -3.142)
ob_plane_127.location = (0.0, -6.0, 0.0)
ob_plane_127.rotation_euler = (0.0, -0.0, -3.142)
ob_plane_128.location = (-2.0, -6.0, 0.0)
ob_plane_128.rotation_euler = (0.0, -0.0, -3.142)
ob_plane_129.location = (-4.0, -6.0, 0.0)
ob_plane_129.rotation_euler = (0.0, -0.0, 3.142)
ob_plane_130.location = (4.0, -6.0, 0.0)
ob_plane_130.rotation_euler = (0.0, -0.0, -3.142)
ob_plane_131.location = (-6.0, -4.0, 0.0)
ob_plane_131.rotation_euler = (0.0, -0.0, 1.571)
ob_plane_132.location = (-6.0, 4.0, 0.0)
ob_plane_132.rotation_euler = (0.0, -0.0, 1.571)
ob_plane_133.location = (-6.0, 2.0, 0.0)
ob_plane_133.rotation_euler = (0.0, -0.0, 1.571)
ob_plane_134.location = (-6.0, 0.0, 0.0)
ob_plane_134.rotation_euler = (0.0, -0.0, 1.571)
ob_plane_135.location = (-6.0, -2.0, 0.0)
ob_plane_135.rotation_euler = (0.0, -0.0, 1.571)
ob_plane_136.location = (6.0, -4.0, 0.0)
ob_plane_136.rotation_euler = (0.0, -0.0, -1.571)
ob_plane_137.location = (6.0, 4.0, 0.0)
ob_plane_137.rotation_euler = (0.0, -0.0, -1.571)
ob_plane_138.location = (6.0, -2.0, 0.0)
ob_plane_138.rotation_euler = (0.0, -0.0, -1.571)
ob_plane_139.location = (6.0, 0.0, 0.0)
ob_plane_139.rotation_euler = (0.0, -0.0, -1.571)
ob_plane_140.location = (6.0, 2.0, 0.0)
ob_plane_140.rotation_euler = (0.0, -0.0, -1.571)
ob_plane_141.location = (6.0, 6.0, 0.0)
ob_plane_141.rotation_euler = (0.0, -0.0, -1.571)
ob_plane_142.location = (6.0, -6.0, 0.0)
ob_plane_142.rotation_euler = (0.0, -0.0, -1.571)
ob_plane_143.location = (-6.0, 6.0, 0.0)
ob_plane_143.rotation_euler = (0.0, -0.0, 1.571)
ob_plane_144.location = (-6.0, -6.0, 0.0)
ob_plane_144.rotation_euler = (0.0, -0.0, 1.571)

# ---- collection membership
col_collection.objects.link(ob_plane)
col_collection.objects.link(ob_plane_001)
col_collection.objects.link(ob_plane_002)
col_collection.objects.link(ob_plane_003)
col_collection.objects.link(ob_plane_004)
col_collection.objects.link(ob_plane_005)
col_collection.objects.link(ob_plane_006)
col_collection.objects.link(ob_plane_007)
col_collection.objects.link(ob_plane_008)
col_collection.objects.link(ob_plane_009)
col_collection.objects.link(ob_plane_010)
col_collection.objects.link(ob_plane_011)
col_collection.objects.link(ob_plane_012)
col_collection.objects.link(ob_plane_013)
col_collection.objects.link(ob_plane_014)
col_collection.objects.link(ob_plane_015)
col_collection.objects.link(ob_plane_016)
col_collection.objects.link(ob_plane_017)
col_collection.objects.link(ob_plane_018)
col_collection.objects.link(ob_plane_019)
col_collection.objects.link(ob_plane_020)
col_collection.objects.link(ob_plane_021)
col_collection.objects.link(ob_plane_022)
col_collection.objects.link(ob_plane_023)
col_collection.objects.link(ob_plane_024)
col_collection.objects.link(ob_plane_025)
col_collection.objects.link(ob_plane_026)
col_collection.objects.link(ob_plane_027)
col_collection.objects.link(ob_plane_028)
col_collection.objects.link(ob_plane_029)
col_collection.objects.link(ob_plane_030)
col_collection.objects.link(ob_plane_031)
col_collection.objects.link(ob_plane_032)
col_collection.objects.link(ob_plane_033)
col_collection.objects.link(ob_plane_034)
col_collection.objects.link(ob_plane_035)
col_collection.objects.link(ob_plane_036)
col_collection.objects.link(ob_plane_037)
col_collection.objects.link(ob_plane_038)
col_collection.objects.link(ob_plane_039)
col_collection.objects.link(ob_plane_040)
col_collection.objects.link(ob_plane_041)
col_collection.objects.link(ob_plane_042)
col_collection.objects.link(ob_plane_043)
col_collection.objects.link(ob_plane_044)
col_collection.objects.link(ob_plane_045)
col_collection.objects.link(ob_plane_046)
col_collection.objects.link(ob_plane_047)
col_collection.objects.link(ob_plane_048)
col_collection.objects.link(ob_plane_049)
col_collection.objects.link(ob_plane_050)
col_collection.objects.link(ob_plane_051)
col_collection.objects.link(ob_plane_052)
col_collection.objects.link(ob_plane_053)
col_collection.objects.link(ob_plane_054)
col_collection.objects.link(ob_plane_055)
col_collection.objects.link(ob_plane_056)
col_collection.objects.link(ob_plane_057)
col_collection.objects.link(ob_plane_058)
col_collection.objects.link(ob_plane_059)
col_collection.objects.link(ob_plane_060)
col_collection.objects.link(ob_plane_061)
col_collection.objects.link(ob_plane_062)
col_collection.objects.link(ob_plane_063)
col_collection.objects.link(ob_plane_064)
col_collection.objects.link(ob_plane_065)
col_collection.objects.link(ob_plane_066)
col_collection.objects.link(ob_plane_067)
col_collection.objects.link(ob_plane_068)
col_collection.objects.link(ob_plane_069)
col_collection.objects.link(ob_plane_070)
col_collection.objects.link(ob_plane_071)
col_collection.objects.link(ob_plane_072)
col_collection.objects.link(ob_plane_073)
col_collection.objects.link(ob_plane_074)
col_collection.objects.link(ob_plane_075)
col_collection.objects.link(ob_plane_076)
col_collection.objects.link(ob_plane_077)
col_collection.objects.link(ob_plane_078)
col_collection.objects.link(ob_plane_079)
col_collection.objects.link(ob_plane_080)
col_collection.objects.link(ob_plane_081)
col_collection.objects.link(ob_plane_082)
col_collection.objects.link(ob_plane_083)
col_collection.objects.link(ob_plane_084)
col_collection.objects.link(ob_plane_085)
col_collection.objects.link(ob_plane_086)
col_collection.objects.link(ob_plane_087)
col_collection.objects.link(ob_plane_088)
col_collection.objects.link(ob_plane_089)
col_collection.objects.link(ob_plane_090)
col_collection.objects.link(ob_plane_091)
col_collection.objects.link(ob_plane_092)
col_collection.objects.link(ob_plane_093)
col_collection.objects.link(ob_plane_094)
col_collection.objects.link(ob_plane_095)
col_collection.objects.link(ob_plane_096)
col_collection.objects.link(ob_plane_097)
col_collection.objects.link(ob_plane_098)
col_collection.objects.link(ob_plane_099)
col_collection.objects.link(ob_plane_100)
col_collection.objects.link(ob_plane_101)
col_collection.objects.link(ob_plane_102)
col_collection.objects.link(ob_plane_103)
col_collection.objects.link(ob_plane_104)
col_collection.objects.link(ob_plane_105)
col_collection.objects.link(ob_plane_106)
col_collection.objects.link(ob_plane_107)
col_collection.objects.link(ob_plane_108)
col_collection.objects.link(ob_plane_109)
col_collection.objects.link(ob_plane_110)
col_collection.objects.link(ob_plane_111)
col_collection.objects.link(ob_plane_112)
col_collection.objects.link(ob_plane_113)
col_collection.objects.link(ob_plane_114)
col_collection.objects.link(ob_plane_115)
col_collection.objects.link(ob_plane_116)
col_collection.objects.link(ob_plane_117)
col_collection.objects.link(ob_plane_118)
col_collection.objects.link(ob_plane_119)
col_collection.objects.link(ob_plane_120)
col_collection.objects.link(ob_plane_121)
col_collection.objects.link(ob_plane_122)
col_collection.objects.link(ob_plane_123)
col_collection.objects.link(ob_plane_124)
col_collection.objects.link(ob_plane_125)
col_collection.objects.link(ob_plane_126)
col_collection.objects.link(ob_plane_127)
col_collection.objects.link(ob_plane_128)
col_collection.objects.link(ob_plane_129)
col_collection.objects.link(ob_plane_130)
col_collection.objects.link(ob_plane_131)
col_collection.objects.link(ob_plane_132)
col_collection.objects.link(ob_plane_133)
col_collection.objects.link(ob_plane_134)
col_collection.objects.link(ob_plane_135)
col_collection.objects.link(ob_plane_136)
col_collection.objects.link(ob_plane_137)
col_collection.objects.link(ob_plane_138)
col_collection.objects.link(ob_plane_139)
col_collection.objects.link(ob_plane_140)
col_collection.objects.link(ob_plane_141)
col_collection.objects.link(ob_plane_142)
col_collection.objects.link(ob_plane_143)
col_collection.objects.link(ob_plane_144)

# ---- scene / render settings (as saved in the file)
scene.frame_start = 1; scene.frame_end = 250; scene.frame_set(1)
scene.render.engine = 'BLENDER_EEVEE_NEXT'
scene.cycles.sampling_pattern = 'TABULATED_SOBOL'
scene.cycles.use_light_tree = False
scene.view_settings.view_transform = 'Filmic'
bpy.context.view_layer.update()

# ---- added for rendering (the .blend has no active camera): camera
cam_auto = bpy.data.cameras.new('AutoCamera')
cam_auto.lens = 50.0
cam_auto.sensor_width = 36.0
cam_auto.clip_end = 1000.0
ob_auto_camera = bpy.data.objects.new('AutoCamera', cam_auto)
scene.collection.objects.link(ob_auto_camera)
ob_auto_camera.location = (23.5733, -28.2894, 19.3634)
ob_auto_camera.rotation_euler = (1.09748, -7.21219e-08, 0.694738)
scene.camera = ob_auto_camera
bpy.context.view_layer.update()
